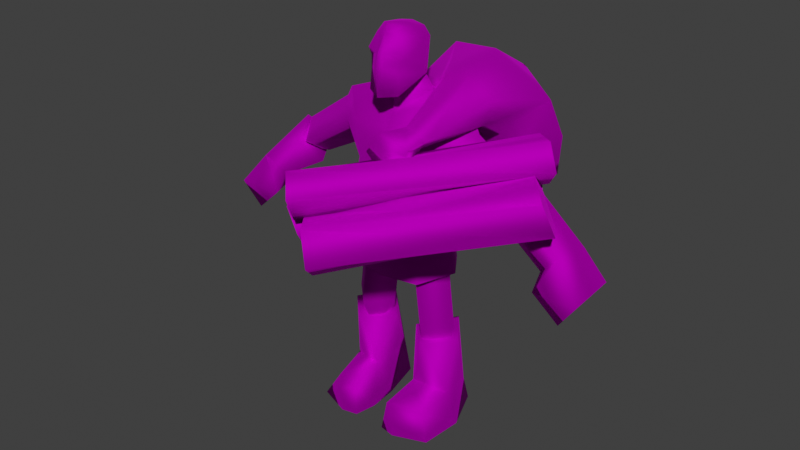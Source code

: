 # Source: wk_worker-Blender_01.blend  (saved by Blender 3.3.6; exported with 4.5.12 LTS)
import bpy
from mathutils import Matrix  # noqa: F401  (used for matrix-valued properties, if any)

bpy.ops.wm.read_factory_settings(use_empty=True)
scene = bpy.context.scene
scene.name = 'Scene'

# ---- images (referenced by path relative to the original .blend; pixels are not part of the script)
import os
ASSET_DIR = os.environ.get("B2B_ASSET_DIR", "")  # directory of the original .blend (textures are referenced by path, not embedded)
HERE = os.path.dirname(os.path.abspath(__file__))  # packed textures are extracted next to this script under _unpacked/

def load_image(name, relpath, width, height, colorspace="sRGB"):
    """Load a texture the original file referenced (path relative to the .blend, or extracted next to this script)."""
    p = next((c for c in (os.path.join(HERE, relpath), os.path.join(ASSET_DIR, relpath)) if relpath and os.path.exists(c)), "")
    if p:
        img = bpy.data.images.load(p, check_existing=True)
        img.name = name
    else:  # same state as the original file: an image datablock whose file is absent (Cycles renders it pink)
        img = bpy.data.images.new(name, width, height)
        img.source = "FILE"
        img.filepath = "//" + (relpath or name)
    img.colorspace_settings.name = colorspace
    return img
img_wk_standardunits_generic_tga = load_image('WK_StandardUnits_generic.tga', 'Toon_RTS/models/textures/WK_StandardUnits_generic.tga', 1024, 1024, 'sRGB')

# ---- materials (node trees are filled in below, after node groups)
mat_wk_standardunits_blue = bpy.data.materials.new('WK_StandardUnits_Blue')
mat_wk_standardunits_blue.use_transparent_shadow = False
mat_wk_standardunits_blue.diffuse_color = (0.5882, 0.5882, 0.5882, 1.0)
mat_wk_standardunits_blue.roughness = 0.8586
mat_wk_standardunits_blue.specular_intensity = 0.0
mat_wk_standardunits_blue.metallic = 1.0

# ---- material node trees
mat_wk_standardunits_blue.use_nodes = True; mat_wk_standardunits_blue.node_tree.nodes.clear()
_N = mat_wk_standardunits_blue.node_tree.nodes; _L = mat_wk_standardunits_blue.node_tree.links
n0 = _N.new('ShaderNodeBsdfPrincipled'); n0.name = 'Principled BSDF'; n0.location = (10, 300)
n0.distribution = 'GGX'
n0.subsurface_method = 'RANDOM_WALK_SKIN'
n0.inputs[1].default_value = 1.0
n0.inputs[2].default_value = 0.8586
n0.inputs[3].default_value = 1.45
n0.inputs[13].default_value = 0.0
n0.inputs[27].default_value = (0.0, 0.0, 0.0, 1.0)
n0.inputs[28].default_value = 0.5
n1 = _N.new('ShaderNodeOutputMaterial'); n1.name = 'Material Output'; n1.location = (300, 300)
n2 = _N.new('ShaderNodeNormalMap'); n2.name = 'Normal Map'; n2.location = (-300, -300)
n2.label = 'Normal/Map'
n3 = _N.new('ShaderNodeTexImage'); n3.name = 'Image Texture'; n3.location = (-300, 600)
n3.image = img_wk_standardunits_generic_tga
_L.new(n0.outputs[0], n1.inputs[0])
_L.new(n2.outputs[0], n0.inputs[5])
_L.new(n3.outputs[0], n0.inputs[0])
n1.is_active_output = True

# ---- world
world_world = bpy.data.worlds.new('World'); scene.world = world_world
world_world.use_nodes = True; world_world.node_tree.nodes.clear()
_N = world_world.node_tree.nodes; _L = world_world.node_tree.links
n0 = _N.new('ShaderNodeOutputWorld'); n0.name = 'World Output'; n0.location = (300, 300)
n1 = _N.new('ShaderNodeBackground'); n1.name = 'Background'; n1.location = (10, 300)
n1.inputs[0].default_value = (0.05088, 0.05088, 0.05088, 1.0)
_L.new(n1.outputs[0], n0.inputs[0])
n0.is_active_output = True
world_world.color = (0.05088, 0.05088, 0.05088)
world_world.use_sun_shadow = False
world_world.sun_shadow_jitter_overblur = 0.0

# ---- meshes
me_mesh = bpy.data.meshes.new('Mesh')
me_mesh.from_pydata([(-0.1271, 0.5972, -0.1631), (-0.1904, 1.149, -0.1561), (-0.1434, 0.593, 0.08986), (-0.1346, 0.8656, 0.098), (-0.1662, 1.12, 0.04688), (-0.1134, 0.7663, -0.1456), (-0.1292, 0.7659, 0.09502), (-0.1139, 0.9987, -0.165), (-0.1249, 0.9995, 0.07563), (-0.213, 0.6092, -0.03917), (-0.2683, 1.188, -0.05039), (-0.1721, 0.8641, -0.02961), (-0.1712, 1.022, -0.05038), (-0.1583, 1.229, -0.06328), (-0.2872, 1.15, -0.05038), (-0.2149, 1.099, 0.03445), (-0.1786, 0.7704, -0.03316), (-0.08565, 0.8661, -0.1143), (-0.08378, 1.256, -0.06352), (-0.05767, 1.316, -0.03923), (-0.1342, 0.4098, 0.05943), (-0.05424, 0.4071, -0.02988), (-0.2208, 0.4101, -0.02804), (-0.1319, 0.4103, -0.1307), (-0.1095, 0.6265, 0.05331), (-0.02915, 0.613, -0.02952), (-0.1928, 0.6384, -0.02759), (-0.1076, 0.6239, -0.1371), (-0.119, 0.2815, 0.01811), (-0.2011, 0.2815, -0.028), (-0.1179, 0.2829, -0.09953), (-0.06152, 0.001734, 0.1881), (-0.2584, 0.001734, -0.007222), (-0.05425, 0.001734, -0.00538), (-0.1918, 0.001734, -0.1699), (-0.0945, 0.001734, -0.1724), (-0.1984, 0.0901, 0.1262), (-0.07868, 0.1155, 0.1782), (-0.2116, 0.1232, -0.002142), (-0.08745, 0.1463, 0.03718), (-0.2059, 0.1248, -0.1177), (-0.09961, 0.1408, -0.1458), (-0.1482, 0.3398, 0.0678), (-0.04691, 0.3388, -0.0285), (-0.1514, 0.3566, -0.151), (-0.2411, 0.3524, -0.02606), (-0.7658, 0.7482, -0.1055), (-0.685, 0.6681, -0.1211), (-0.6762, 0.8433, -0.106), (-0.6183, 0.795, -0.1093), (-0.5159, 1.01, -0.07713), (-0.4665, 0.9289, -0.1545), (-0.7522, 0.7158, 0.05504), (-0.682, 0.6185, 0.03593), (-0.6536, 0.8395, 0.02229), (-0.5822, 0.7677, 0.0008205), (-0.4647, 0.9483, 0.02994), (-0.4079, 0.864, -0.03589), (-0.5816, 0.7083, 0.0433), (-0.4387, 0.9539, 0.01414), (-0.4814, 1.014, -0.05843), (-0.4447, 0.9579, -0.1365), (-0.3955, 0.9046, -0.05843), (-0.548, 0.8829, -0.06281), (-0.2031, 1.084, -0.1434), (3.932e-06, 0.5972, -0.1912), (-0.1219, 0.001734, 0.2011), (-0.04528, 0.001734, 0.1052), (-0.245, 0.001734, 0.1546), (4.136e-05, 0.9839, 0.1239), (0.0004533, 1.185, 0.04323), (0.006118, 1.329, -0.08526), (8.887e-05, 1.016, -0.2005), (0.001787, 1.303, 0.03178), (0.1346, 0.8656, 0.098), (1.587e-05, 0.8647, 0.1469), (0.1251, 0.9995, 0.07561), (0.191, 1.149, -0.1561), (0.161, 1.229, -0.06331), (0.0006014, 1.19, -0.1934), (0.1134, 0.7663, -0.1456), (0.1786, 0.7704, -0.03316), (0.1722, 0.8641, -0.02961), (0.08569, 0.8661, -0.1143), (0.1292, 0.7659, 0.09502), (7.785e-06, 0.7471, 0.1303), (0.0001892, 1.124, 0.07399), (0.1665, 1.12, 0.04677), (0.269, 1.189, -0.05042), (0.1713, 1.022, -0.05039), (0.2876, 1.15, -0.0504), (0.2151, 1.099, 0.0344), (0.2034, 1.084, -0.1434), (0.1141, 0.9987, -0.165), (0.08878, 1.256, -0.06333), (0.001809, 1.251, -0.1286), (0.1271, 0.5972, -0.1631), (0.213, 0.6092, -0.03917), (0.1434, 0.593, 0.08986), (2.554e-05, 0.867, -0.1494), (3.237e-06, 0.5881, 0.1085), (0.07101, 1.317, -0.03915), (0.1342, 0.4098, 0.05943), (0.05424, 0.4071, -0.02988), (0.02916, 0.613, -0.02952), (0.1096, 0.6265, 0.05331), (0.132, 0.4103, -0.1307), (0.1076, 0.6239, -0.1371), (0.2208, 0.4101, -0.02804), (0.1928, 0.6384, -0.02759), (0.2011, 0.2815, -0.028), (0.119, 0.2815, 0.01811), (0.1179, 0.2829, -0.09953), (0.2584, 0.001734, -0.007222), (0.05425, 0.001734, -0.00538), (0.04528, 0.001734, 0.1052), (0.245, 0.001734, 0.1546), (0.1918, 0.001734, -0.1699), (0.0945, 0.001734, -0.1724), (0.1984, 0.0901, 0.1262), (0.07868, 0.1155, 0.1782), (0.08745, 0.1463, 0.03718), (0.2116, 0.1232, -0.002142), (0.1482, 0.3398, 0.0678), (0.04691, 0.3388, -0.0285), (0.2411, 0.3524, -0.02606), (0.1219, 0.001734, 0.2011), (0.09961, 0.1408, -0.1458), (0.2059, 0.1248, -0.1177), (0.1514, 0.3566, -0.151), (0.7658, 0.7482, -0.1055), (0.6762, 0.8433, -0.106), (0.6183, 0.795, -0.1093), (0.685, 0.6681, -0.1211), (0.5159, 1.01, -0.07713), (0.4665, 0.9289, -0.1545), (0.5816, 0.7083, 0.0433), (0.5822, 0.7677, 0.0008201), (0.6536, 0.8395, 0.02229), (0.4079, 0.864, -0.03589), (0.4647, 0.9483, 0.02993), (0.682, 0.6185, 0.03593), (0.7522, 0.7158, 0.05504), (0.4815, 1.014, -0.05843), (0.4388, 0.9539, 0.01414), (0.4448, 0.9579, -0.1365), (0.3955, 0.9046, -0.05843), (0.548, 0.8829, -0.06281), (1.171e-05, 0.7675, -0.1807), (0.06152, 0.001734, 0.1881), (-0.02463, 1.03, 0.5323), (-0.03891, 0.9418, 0.4875), (-0.09618, 0.9569, 0.407), (-0.1173, 1.054, 0.402), (-0.07307, 1.099, 0.4795), (0.6159, 1.122, -0.002708), (0.5611, 1.054, -0.05298), (0.4874, 1.102, -0.1014), (0.4966, 1.2, -0.08106), (0.5761, 1.212, -0.02006), (0.4583, 1.069, -0.1534), (0.444, 0.9756, -0.1861), (0.4955, 0.9137, -0.1269), (0.5417, 0.9687, -0.05764), (0.5187, 1.064, -0.07399), (-0.1798, 0.911, 0.3692), (-0.1503, 0.8169, 0.3492), (-0.07109, 0.7952, 0.407), (-0.05166, 0.8758, 0.4627), (-0.1188, 0.9473, 0.4393), (0.02783, 0.76, 0.4805), (-0.04244, 0.83, 0.4049), (-0.03321, 0.9486, 0.4425), (0.04277, 0.9519, 0.5414), (0.08049, 0.8353, 0.5649), (0.6167, 0.9256, -0.01773), (0.5447, 1.023, -0.04753), (0.5638, 1.112, 0.03736), (0.6475, 1.07, 0.1196), (0.6802, 0.9548, 0.08558), (0.3866, 1.217, -0.3132), (0.1309, 0.7452, -0.3223), (0.33, 1.282, -0.06006), (0.1416, 1.325, -0.06653), (0.2209, 1.168, 0.1452), (0.151, 1.205, 0.1579), (0.2283, 1.171, 0.252), (0.1397, 1.217, 0.2698), (-0.07774, 1.038, -0.4896), (0.2723, 1.103, -0.1887), (-0.02072, 1.122, -0.1783), (0.1149, 0.8, -0.2173), (0.296, 1.178, -0.06574), (0.1013, 1.281, -0.07692), (0.1904, 1.133, 0.131), (0.1343, 1.162, 0.1422), (0.2132, 1.077, 0.2355), (0.0743, 1.135, 0.2645), (0.2247, 0.8717, -0.2089), (0.002369, 0.9561, -0.1838), (-0.06941, 1.238, -0.2045), (-0.1234, 0.9155, -0.2932), (0.2263, 1.334, -0.0653), (0.1591, 1.35, -0.3075), (0.1627, 1.057, -0.5492), (-0.1369, 1.103, -0.2628), (0.1611, 1.243, -0.4912), (0.0009738, 0.838, -0.4896), (0.1521, 0.8555, -0.5305), (0.3513, 0.8879, -0.4473), (0.3929, 1.061, -0.3957), (-0.04174, 1.322, -0.3532), (0.1343, 1.058, 0.2516), (-0.05897, 1.265, 0.0902), (-0.04705, 1.457, 0.06725), (-0.07973, 1.442, -0.04761), (-0.06699, 1.379, 0.07209), (-0.01506, 1.359, 0.1167), (-0.06801, 1.406, 0.08536), (-0.01199, 1.402, 0.1075), (-0.05865, 1.335, 0.08207), (-0.0757, 1.318, -0.03875), (0.0009633, 1.411, 0.1174), (-0.04251, 1.484, 0.03598), (-0.0511, 1.47, -0.05252), (0.001114, 1.259, 0.02494), (0.0009545, 1.36, 0.1288), (0.0009737, 1.478, -0.05569), (0.000972, 1.466, 0.08368), (0.04446, 1.484, 0.03598), (0.05304, 1.47, -0.05252), (0.08166, 1.442, -0.0476), (0.04899, 1.457, 0.06725), (0.06993, 1.406, 0.08536), (0.01391, 1.402, 0.1075), (0.0009458, 1.31, -0.1177), (0.0009615, 1.411, -0.1053), (0.0689, 1.379, 0.07209), (0.0612, 1.265, 0.0902), (0.07759, 1.318, -0.03875), (0.06055, 1.335, 0.08207), (0.01697, 1.359, 0.1167), (0.0009755, 1.494, 0.07089), (0.001108, 1.257, 0.1242)], [], [(3, 75, 69), (69, 8, 3), (1, 13, 79), (5, 16, 11), (11, 17, 5), (3, 6, 85), (85, 75, 3), (1, 79, 72), (86, 4, 8), (8, 69, 86), (10, 4, 13), (11, 16, 6), (6, 3, 11), (3, 8, 12), (12, 11, 3), (13, 4, 86), (4, 10, 14), (14, 15, 4), (15, 8, 4), (15, 12, 8), (14, 10, 1), (1, 64, 14), (64, 7, 12), (13, 18, 95), (95, 79, 13), (1, 10, 13), (7, 64, 1), (7, 17, 11), (11, 12, 7), (5, 0, 9), (9, 16, 5), (9, 2, 6), (6, 16, 9), (85, 6, 2), (70, 18, 13), (13, 86, 70), (7, 72, 99), (99, 17, 7), (2, 100, 85), (19, 71, 95), (95, 18, 19), (20, 21, 25), (25, 24, 20), (21, 23, 27), (27, 25, 21), (23, 22, 26), (26, 27, 23), (22, 20, 24), (24, 26, 22), (20, 22, 29), (29, 28, 20), (22, 23, 30), (30, 29, 22), (21, 20, 28), (30, 23, 21), (21, 28, 30), (32, 33, 67), (67, 68, 32), (32, 34, 35), (35, 33, 32), (36, 37, 39), (39, 38, 36), (42, 43, 45), (68, 66, 37), (37, 36, 68), (67, 33, 39), (39, 37, 67), (33, 35, 41), (41, 39, 33), (35, 34, 40), (40, 41, 35), (32, 38, 40), (32, 68, 36), (36, 38, 32), (39, 43, 42), (41, 44, 43), (40, 45, 44), (38, 42, 45), (44, 41, 40), (45, 40, 38), (42, 38, 39), (43, 39, 41), (43, 44, 45), (46, 48, 49), (49, 47, 46), (48, 50, 51), (58, 55, 54), (55, 57, 56), (46, 47, 53), (53, 52, 46), (49, 55, 58), (49, 51, 57), (51, 50, 56), (56, 57, 51), (50, 54, 56), (48, 46, 52), (52, 54, 48), (52, 53, 58), (58, 53, 47), (47, 49, 58), (56, 54, 55), (57, 55, 49), (51, 49, 48), (50, 48, 54), (58, 54, 52), (15, 14, 60), (60, 59, 15), (14, 64, 61), (61, 60, 14), (64, 12, 62), (62, 61, 64), (12, 15, 59), (59, 62, 12), (59, 60, 63), (60, 61, 63), (61, 62, 63), (62, 59, 63), (2, 0, 65), (65, 100, 2), (0, 5, 148), (148, 65, 0), (73, 19, 18), (18, 70, 73), (148, 5, 17), (17, 99, 148), (2, 9, 0), (40, 34, 32), (66, 31, 37), (37, 31, 67), (67, 31, 66), (66, 68, 67), (72, 7, 1), (74, 76, 69), (69, 75, 74), (77, 79, 78), (80, 83, 82), (82, 81, 80), (74, 75, 85), (85, 84, 74), (77, 72, 79), (86, 69, 76), (76, 87, 86), (88, 78, 87), (82, 74, 84), (84, 81, 82), (74, 82, 89), (89, 76, 74), (78, 86, 87), (87, 91, 90), (90, 88, 87), (91, 87, 76), (91, 76, 89), (90, 92, 77), (77, 88, 90), (92, 89, 93), (78, 79, 95), (95, 94, 78), (77, 78, 88), (93, 77, 92), (93, 89, 82), (82, 83, 93), (80, 81, 97), (97, 96, 80), (97, 81, 84), (84, 98, 97), (85, 98, 84), (70, 86, 78), (78, 94, 70), (93, 83, 99), (99, 72, 93), (98, 85, 100), (101, 94, 95), (95, 71, 101), (102, 105, 104), (104, 103, 102), (103, 104, 107), (107, 106, 103), (106, 107, 109), (109, 108, 106), (108, 109, 105), (105, 102, 108), (102, 111, 110), (110, 108, 102), (108, 110, 112), (112, 106, 108), (103, 111, 102), (112, 103, 106), (103, 112, 111), (113, 116, 115), (115, 114, 113), (113, 114, 118), (118, 117, 113), (119, 122, 121), (121, 120, 119), (123, 125, 124), (116, 119, 120), (120, 126, 116), (115, 120, 121), (121, 114, 115), (114, 121, 127), (127, 118, 114), (118, 127, 128), (128, 117, 118), (113, 128, 122), (113, 122, 119), (119, 116, 113), (121, 123, 124), (127, 124, 129), (128, 129, 125), (122, 125, 123), (129, 128, 127), (125, 122, 128), (123, 121, 122), (124, 127, 121), (124, 125, 129), (130, 133, 132), (132, 131, 130), (131, 135, 134), (136, 138, 137), (137, 140, 139), (130, 142, 141), (141, 133, 130), (132, 136, 137), (132, 139, 135), (135, 139, 140), (140, 134, 135), (134, 140, 138), (131, 138, 142), (142, 130, 131), (142, 136, 141), (136, 132, 133), (133, 141, 136), (140, 137, 138), (139, 132, 137), (135, 131, 132), (134, 138, 131), (136, 142, 138), (91, 144, 143), (143, 90, 91), (90, 143, 145), (145, 92, 90), (92, 145, 146), (146, 89, 92), (89, 146, 144), (144, 91, 89), (144, 147, 143), (143, 147, 145), (145, 147, 146), (146, 147, 144), (98, 100, 65), (65, 96, 98), (96, 65, 148), (148, 80, 96), (73, 70, 94), (94, 101, 73), (148, 99, 83), (83, 80, 148), (98, 96, 97), (128, 113, 117), (126, 120, 149), (120, 115, 149), (115, 116, 126), (126, 149, 115), (72, 77, 93), (152, 151, 150), (153, 152, 150), (154, 153, 150), (150, 151, 156), (156, 155, 150), (151, 152, 157), (157, 156, 151), (152, 153, 158), (158, 157, 152), (153, 154, 159), (159, 158, 153), (154, 150, 155), (155, 159, 154), (156, 157, 158), (155, 156, 158), (159, 155, 158), (162, 161, 160), (163, 162, 160), (164, 163, 160), (160, 161, 166), (166, 165, 160), (161, 162, 167), (167, 166, 161), (162, 163, 168), (168, 167, 162), (163, 164, 169), (169, 168, 163), (164, 160, 165), (165, 169, 164), (166, 167, 168), (165, 166, 168), (169, 165, 168), (172, 171, 170), (173, 172, 170), (174, 173, 170), (170, 171, 176), (176, 175, 170), (171, 172, 177), (177, 176, 171), (172, 173, 178), (178, 177, 172), (173, 174, 179), (179, 178, 173), (174, 170, 175), (175, 179, 174), (176, 177, 178), (175, 176, 178), (179, 175, 178), (204, 209, 208), (203, 202, 182), (202, 185, 184), (184, 182, 202), (186, 184, 185), (185, 187, 186), (180, 206, 203), (191, 198, 199), (190, 189, 192), (192, 193, 190), (193, 192, 194), (194, 195, 193), (194, 212, 195), (198, 189, 190), (190, 199, 198), (207, 201, 188), (181, 198, 191), (180, 192, 189), (183, 211, 193), (192, 182, 184), (184, 194, 192), (195, 185, 183), (183, 193, 195), (194, 184, 186), (186, 196, 194), (187, 212, 196), (196, 186, 187), (197, 187, 185), (185, 195, 197), (180, 189, 198), (198, 210, 180), (188, 201, 205), (193, 200, 190), (199, 205, 201), (201, 191, 199), (185, 202, 183), (183, 202, 203), (203, 211, 183), (203, 206, 211), (204, 207, 188), (188, 205, 211), (205, 190, 200), (188, 206, 204), (206, 180, 210), (201, 207, 181), (207, 208, 181), (208, 209, 181), (204, 210, 209), (210, 198, 209), (206, 210, 204), (206, 188, 211), (190, 205, 199), (207, 204, 208), (198, 181, 209), (191, 201, 181), (211, 205, 200), (193, 211, 200), (203, 182, 180), (192, 180, 182), (195, 212, 197), (212, 194, 196), (212, 187, 197), (223, 224, 215), (214, 218, 219), (235, 215, 236), (215, 224, 236), (216, 218, 215), (213, 221, 225), (221, 220, 216), (215, 221, 216), (218, 214, 215), (217, 219, 216), (216, 220, 217), (217, 220, 213), (219, 218, 216), (227, 223, 242), (228, 214, 219), (219, 222, 228), (221, 213, 220), (215, 214, 223), (223, 214, 228), (228, 242, 223), (235, 221, 215), (223, 227, 224), (224, 227, 236), (222, 219, 217), (217, 226, 222), (217, 213, 243), (243, 226, 217), (243, 213, 225), (221, 235, 225), (229, 231, 230), (232, 234, 233), (235, 236, 231), (231, 236, 230), (237, 231, 233), (238, 225, 239), (239, 237, 240), (231, 237, 239), (233, 231, 232), (241, 240, 237), (237, 234, 241), (241, 238, 240), (234, 237, 233), (227, 242, 229), (228, 222, 234), (234, 232, 228), (239, 240, 238), (231, 229, 232), (229, 242, 228), (228, 232, 229), (235, 231, 239), (229, 230, 227), (230, 236, 227), (222, 226, 241), (241, 234, 222), (241, 226, 243), (243, 238, 241), (243, 225, 238), (239, 225, 235)])
me_mesh.polygons.foreach_set('use_smooth', [True] * 432)
_k = set([(0, 9), (0, 65), (2, 9), (2, 100), (65, 96), (96, 97), (97, 98), (98, 100), (150, 151), (150, 154), (151, 152), (152, 153), (153, 154), (155, 156), (155, 159), (156, 157), (157, 158), (158, 159), (160, 161), (160, 164), (161, 162), (162, 163), (163, 164), (165, 166), (165, 169), (166, 167), (167, 168), (168, 169), (170, 171), (170, 174), (171, 172), (172, 173), (173, 174), (175, 176), (175, 179), (176, 177), (177, 178), (178, 179), (221, 225), (221, 235), (225, 235), (225, 239), (235, 239)])
me_mesh.attributes.new('sharp_edge', 'BOOLEAN', 'EDGE').data.foreach_set('value', [ (min(e.vertices), max(e.vertices)) in _k for e in me_mesh.edges])
_uv = me_mesh.uv_layers.new(name='UVChannel_1')
_uv.uv.foreach_set('vector', [0.8836, 0.752, 0.9106, 0.7518, 0.9106, 0.7815, 0.9106, 0.7815, 0.8792, 0.7854, 0.8836, 0.752, 0.9714, 0.8208, 0.9609, 0.8483, 0.9146, 0.8319, 0.9431, 0.725, 0.9695, 0.7264, 0.9688, 0.7489, 0.9688, 0.7489, 0.9405, 0.7498, 0.9431, 0.725, 0.8836, 0.752, 0.8821, 0.7271, 0.9106, 0.7242, 0.9106, 0.7242, 0.9106, 0.7518, 0.8836, 0.752, 0.9714, 0.8208, 0.9146, 0.8319, 0.9146, 0.7874, 0.9106, 0.8221, 0.8656, 0.8178, 0.8792, 0.7854, 0.8792, 0.7854, 0.9106, 0.7815, 0.9106, 0.8221, 0.8295, 0.8334, 0.8656, 0.8178, 0.8644, 0.8505, 0.8427, 0.7529, 0.8437, 0.7281, 0.8821, 0.7271, 0.8821, 0.7271, 0.8836, 0.752, 0.8427, 0.7529, 0.8836, 0.752, 0.8792, 0.7854, 0.8435, 0.782, 0.8435, 0.782, 0.8427, 0.7529, 0.8836, 0.752, 0.8644, 0.8505, 0.8656, 0.8178, 0.9106, 0.8221, 0.8656, 0.8178, 0.8295, 0.8334, 0.8292, 0.8228, 0.8292, 0.8228, 0.8533, 0.8056, 0.8656, 0.8178, 0.8533, 0.8056, 0.8792, 0.7854, 0.8656, 0.8178, 0.8533, 0.8056, 0.8435, 0.782, 0.8792, 0.7854, 0.9961, 0.8205, 0.9957, 0.8311, 0.9714, 0.8208, 0.9714, 0.8208, 0.9759, 0.8014, 0.9961, 0.8205, 0.9759, 0.8014, 0.946, 0.7831, 0.9813, 0.7811, 0.9609, 0.8483, 0.943, 0.8504, 0.9146, 0.8476, 0.9146, 0.8476, 0.9146, 0.8319, 0.9609, 0.8483, 0.9714, 0.8208, 0.9957, 0.8311, 0.9609, 0.8483, 0.946, 0.7831, 0.9759, 0.8014, 0.9714, 0.8208, 0.946, 0.7831, 0.9405, 0.7498, 0.9688, 0.7489, 0.9688, 0.7489, 0.9813, 0.7811, 0.946, 0.7831, 0.9431, 0.725, 0.9466, 0.6828, 0.9736, 0.6869, 0.9736, 0.6869, 0.9695, 0.7264, 0.9431, 0.725, 0.8383, 0.6865, 0.8746, 0.6828, 0.8821, 0.7271, 0.8821, 0.7271, 0.8437, 0.7281, 0.8383, 0.6865, 0.9106, 0.7242, 0.8821, 0.7271, 0.8746, 0.6828, 0.9106, 0.8316, 0.8823, 0.8526, 0.8644, 0.8505, 0.8644, 0.8505, 0.9106, 0.8221, 0.9106, 0.8316, 0.946, 0.7831, 0.9146, 0.7874, 0.9146, 0.7501, 0.9146, 0.7501, 0.9405, 0.7498, 0.946, 0.7831, 0.8746, 0.6828, 0.9106, 0.6828, 0.9106, 0.7242, 0.937, 0.8633, 0.9146, 0.8658, 0.9146, 0.8476, 0.9146, 0.8476, 0.943, 0.8504, 0.937, 0.8633, 0.06657, 0.8512, 0.08624, 0.8512, 0.08798, 0.8932, 0.08798, 0.8932, 0.0716, 0.896, 0.06657, 0.8512, 0.008245, 0.8518, 0.02566, 0.8519, 0.0225, 0.8961, 0.0225, 0.8961, 0.006505, 0.8938, 0.008245, 0.8518, 0.02566, 0.8519, 0.04724, 0.8515, 0.04688, 0.8986, 0.04688, 0.8986, 0.0225, 0.8961, 0.02566, 0.8519, 0.04724, 0.8515, 0.06657, 0.8512, 0.0716, 0.896, 0.0716, 0.896, 0.04688, 0.8986, 0.04724, 0.8515, 0.06657, 0.8512, 0.04724, 0.8515, 0.04724, 0.825, 0.04724, 0.825, 0.06732, 0.825, 0.06657, 0.8512, 0.04724, 0.8515, 0.02566, 0.8519, 0.02406, 0.8259, 0.02406, 0.8259, 0.04724, 0.825, 0.04724, 0.8515, 0.08624, 0.8512, 0.06657, 0.8512, 0.06732, 0.825, 0.02406, 0.8259, 0.02566, 0.8519, 0.008245, 0.8518, 0.08624, 0.8512, 0.06732, 0.825, 0.08561, 0.8248, 0.006718, 0.6923, 0.03167, 0.6939, 0.03179, 0.7011, 0.03179, 0.7011, 0.007345, 0.7051, 0.006718, 0.6923, 0.006718, 0.6923, 0.0138, 0.6782, 0.02813, 0.6792, 0.02813, 0.6792, 0.03167, 0.6939, 0.006718, 0.6923, 0.5718, 0.7073, 0.5972, 0.7109, 0.6036, 0.7452, 0.6036, 0.7452, 0.5679, 0.7447, 0.5718, 0.7073, 0.01642, 0.7571, 0.03864, 0.7399, 0.00039, 0.7384, 0.5587, 0.691, 0.595, 0.688, 0.5972, 0.7109, 0.5972, 0.7109, 0.5718, 0.7073, 0.5587, 0.691, 0.621, 0.7036, 0.6257, 0.7184, 0.6036, 0.7452, 0.6036, 0.7452, 0.5972, 0.7109, 0.621, 0.7036, 0.6257, 0.7184, 0.6414, 0.7358, 0.6289, 0.7511, 0.6289, 0.7511, 0.6036, 0.7452, 0.6257, 0.7184, 0.5204, 0.7363, 0.535, 0.7341, 0.5464, 0.7488, 0.5464, 0.7488, 0.5181, 0.7532, 0.5204, 0.7363, 0.5499, 0.718, 0.5679, 0.7447, 0.5464, 0.7488, 0.5499, 0.718, 0.5587, 0.691, 0.5718, 0.7073, 0.5718, 0.7073, 0.5679, 0.7447, 0.5499, 0.718, 0.6036, 0.7452, 0.6246, 0.7883, 0.5871, 0.7901, 0.5181, 0.7532, 0.5361, 0.7934, 0.5129, 0.7921, 0.5464, 0.7488, 0.5608, 0.7896, 0.5361, 0.7934, 0.5679, 0.7447, 0.5871, 0.7901, 0.5608, 0.7896, 0.5361, 0.7934, 0.5181, 0.7532, 0.5464, 0.7488, 0.5608, 0.7896, 0.5464, 0.7488, 0.5679, 0.7447, 0.5871, 0.7901, 0.5679, 0.7447, 0.6036, 0.7452, 0.6246, 0.7883, 0.6036, 0.7452, 0.6289, 0.7511, 0.03864, 0.7399, 0.01694, 0.7152, 0.00039, 0.7384, 0.5882, 0.8707, 0.5882, 0.9086, 0.5586, 0.9083, 0.5586, 0.9083, 0.5527, 0.8738, 0.5882, 0.8707, 0.5882, 0.9086, 0.5881, 0.9598, 0.5521, 0.9597, 0.66, 0.8967, 0.6629, 0.9056, 0.6245, 0.9085, 0.6629, 0.9056, 0.6614, 0.9611, 0.6245, 0.9596, 0.5882, 0.8707, 0.5884, 0.8494, 0.6239, 0.8489, 0.6239, 0.8489, 0.6244, 0.8704, 0.5882, 0.8707, 0.6921, 0.9079, 0.6629, 0.9056, 0.66, 0.8967, 0.6921, 0.9079, 0.6925, 0.9596, 0.6614, 0.9611, 0.5889, 0.9956, 0.5881, 0.9598, 0.6245, 0.9596, 0.6245, 0.9596, 0.6249, 0.9956, 0.5889, 0.9956, 0.5881, 0.9598, 0.6245, 0.9085, 0.6245, 0.9596, 0.5882, 0.9086, 0.5882, 0.8707, 0.6244, 0.8704, 0.6244, 0.8704, 0.6245, 0.9085, 0.5882, 0.9086, 0.6244, 0.8704, 0.6612, 0.8698, 0.66, 0.8967, 0.66, 0.8967, 0.6612, 0.8698, 0.6922, 0.8747, 0.6922, 0.8747, 0.6921, 0.9079, 0.66, 0.8967, 0.6245, 0.9596, 0.6245, 0.9085, 0.6629, 0.9056, 0.6614, 0.9611, 0.6629, 0.9056, 0.6921, 0.9079, 0.5521, 0.9597, 0.5586, 0.9083, 0.5882, 0.9086, 0.5881, 0.9598, 0.5882, 0.9086, 0.6245, 0.9085, 0.66, 0.8967, 0.6245, 0.9085, 0.6244, 0.8704, 0.8456, 0.9785, 0.8325, 0.9561, 0.7903, 0.955, 0.7903, 0.955, 0.792, 0.9764, 0.8456, 0.9785, 0.8325, 0.9561, 0.8428, 0.9335, 0.7908, 0.9336, 0.7908, 0.9336, 0.7903, 0.955, 0.8325, 0.9561, 0.8428, 0.9335, 0.8458, 0.9054, 0.7912, 0.906, 0.7912, 0.906, 0.7908, 0.9336, 0.8428, 0.9335, 0.8402, 0.9981, 0.8456, 0.9785, 0.792, 0.9764, 0.792, 0.9764, 0.7913, 0.9974, 0.8402, 0.9981, 0.792, 0.9764, 0.7903, 0.955, 0.7627, 0.9539, 0.7903, 0.955, 0.7908, 0.9336, 0.7627, 0.9539, 0.7908, 0.9336, 0.7912, 0.906, 0.7627, 0.9539, 0.7913, 0.9974, 0.792, 0.9764, 0.7627, 0.9539, 0.5657, 0.8085, 0.5579, 0.8589, 0.532, 0.8623, 0.532, 0.8623, 0.5369, 0.806, 0.5657, 0.8085, 0.9466, 0.6828, 0.9431, 0.725, 0.9146, 0.7253, 0.9146, 0.7253, 0.9146, 0.6828, 0.9466, 0.6828, 0.9106, 0.8612, 0.8883, 0.8655, 0.8823, 0.8526, 0.8823, 0.8526, 0.9106, 0.8316, 0.9106, 0.8612, 0.9146, 0.7253, 0.9431, 0.725, 0.9405, 0.7498, 0.9405, 0.7498, 0.9146, 0.7501, 0.9146, 0.7253, 0.5657, 0.8085, 0.5817, 0.836, 0.5579, 0.8589, 0.5464, 0.7488, 0.535, 0.7341, 0.5499, 0.718, 0.595, 0.688, 0.612, 0.689, 0.5972, 0.7109, 0.5972, 0.7109, 0.612, 0.689, 0.621, 0.7036, 0.03179, 0.7011, 0.03195, 0.7106, 0.02359, 0.7087, 0.02359, 0.7087, 0.007345, 0.7051, 0.03179, 0.7011, 0.9146, 0.7874, 0.946, 0.7831, 0.9714, 0.8208, 0.8836, 0.752, 0.8792, 0.7854, 0.9106, 0.7815, 0.9106, 0.7815, 0.9106, 0.7518, 0.8836, 0.752, 0.9714, 0.8208, 0.9146, 0.8319, 0.9609, 0.8483, 0.9431, 0.725, 0.9405, 0.7498, 0.9688, 0.7489, 0.9688, 0.7489, 0.9695, 0.7264, 0.9431, 0.725, 0.8836, 0.752, 0.9106, 0.7518, 0.9106, 0.7242, 0.9106, 0.7242, 0.8821, 0.7271, 0.8836, 0.752, 0.9714, 0.8208, 0.9146, 0.7874, 0.9146, 0.8319, 0.9106, 0.8221, 0.9106, 0.7815, 0.8792, 0.7854, 0.8792, 0.7854, 0.8656, 0.8178, 0.9106, 0.8221, 0.8295, 0.8334, 0.8644, 0.8505, 0.8656, 0.8178, 0.8427, 0.7529, 0.8836, 0.752, 0.8821, 0.7271, 0.8821, 0.7271, 0.8437, 0.7281, 0.8427, 0.7529, 0.8836, 0.752, 0.8427, 0.7529, 0.8435, 0.782, 0.8435, 0.782, 0.8792, 0.7854, 0.8836, 0.752, 0.8644, 0.8505, 0.9106, 0.8221, 0.8656, 0.8178, 0.8656, 0.8178, 0.8533, 0.8056, 0.8292, 0.8228, 0.8292, 0.8228, 0.8295, 0.8334, 0.8656, 0.8178, 0.8533, 0.8056, 0.8656, 0.8178, 0.8792, 0.7854, 0.8533, 0.8056, 0.8792, 0.7854, 0.8435, 0.782, 0.9961, 0.8205, 0.9759, 0.8014, 0.9714, 0.8208, 0.9714, 0.8208, 0.9957, 0.8311, 0.9961, 0.8205, 0.9759, 0.8014, 0.9813, 0.7811, 0.946, 0.7831, 0.9609, 0.8483, 0.9146, 0.8319, 0.9146, 0.8476, 0.9146, 0.8476, 0.943, 0.8504, 0.9609, 0.8483, 0.9714, 0.8208, 0.9609, 0.8483, 0.9957, 0.8311, 0.946, 0.7831, 0.9714, 0.8208, 0.9759, 0.8014, 0.946, 0.7831, 0.9813, 0.7811, 0.9688, 0.7489, 0.9688, 0.7489, 0.9405, 0.7498, 0.946, 0.7831, 0.9431, 0.725, 0.9695, 0.7264, 0.9736, 0.6869, 0.9736, 0.6869, 0.9466, 0.6828, 0.9431, 0.725, 0.8383, 0.6865, 0.8437, 0.7281, 0.8821, 0.7271, 0.8821, 0.7271, 0.8746, 0.6828, 0.8383, 0.6865, 0.9106, 0.7242, 0.8746, 0.6828, 0.8821, 0.7271, 0.9106, 0.8316, 0.9106, 0.8221, 0.8644, 0.8505, 0.8644, 0.8505, 0.8823, 0.8526, 0.9106, 0.8316, 0.946, 0.7831, 0.9405, 0.7498, 0.9146, 0.7501, 0.9146, 0.7501, 0.9146, 0.7874, 0.946, 0.7831, 0.8746, 0.6828, 0.9106, 0.7242, 0.9106, 0.6828, 0.937, 0.8633, 0.943, 0.8504, 0.9146, 0.8476, 0.9146, 0.8476, 0.9146, 0.8658, 0.937, 0.8633, 0.06657, 0.8512, 0.0716, 0.896, 0.08798, 0.8932, 0.08798, 0.8932, 0.08624, 0.8512, 0.06657, 0.8512, 0.008245, 0.8518, 0.006505, 0.8938, 0.0225, 0.8961, 0.0225, 0.8961, 0.02566, 0.8519, 0.008245, 0.8518, 0.02566, 0.8519, 0.0225, 0.8961, 0.04688, 0.8986, 0.04688, 0.8986, 0.04724, 0.8515, 0.02566, 0.8519, 0.04724, 0.8515, 0.04688, 0.8986, 0.0716, 0.896, 0.0716, 0.896, 0.06657, 0.8512, 0.04724, 0.8515, 0.06657, 0.8512, 0.06732, 0.825, 0.04724, 0.825, 0.04724, 0.825, 0.04724, 0.8515, 0.06657, 0.8512, 0.04724, 0.8515, 0.04724, 0.825, 0.02406, 0.8259, 0.02406, 0.8259, 0.02566, 0.8519, 0.04724, 0.8515, 0.08624, 0.8512, 0.06732, 0.825, 0.06657, 0.8512, 0.02406, 0.8259, 0.008245, 0.8518, 0.02566, 0.8519, 0.08624, 0.8512, 0.08561, 0.8248, 0.06732, 0.825, 0.006718, 0.6923, 0.007345, 0.7051, 0.03179, 0.7011, 0.03179, 0.7011, 0.03167, 0.6939, 0.006718, 0.6923, 0.006718, 0.6923, 0.03167, 0.6939, 0.02813, 0.6792, 0.02813, 0.6792, 0.0138, 0.6782, 0.006718, 0.6923, 0.5718, 0.7073, 0.5679, 0.7447, 0.6036, 0.7452, 0.6036, 0.7452, 0.5972, 0.7109, 0.5718, 0.7073, 0.01642, 0.7571, 0.00039, 0.7384, 0.03864, 0.7399, 0.5587, 0.691, 0.5718, 0.7073, 0.5972, 0.7109, 0.5972, 0.7109, 0.595, 0.688, 0.5587, 0.691, 0.621, 0.7036, 0.5972, 0.7109, 0.6036, 0.7452, 0.6036, 0.7452, 0.6257, 0.7184, 0.621, 0.7036, 0.6257, 0.7184, 0.6036, 0.7452, 0.6289, 0.7511, 0.6289, 0.7511, 0.6414, 0.7358, 0.6257, 0.7184, 0.5204, 0.7363, 0.5181, 0.7532, 0.5464, 0.7488, 0.5464, 0.7488, 0.535, 0.7341, 0.5204, 0.7363, 0.5499, 0.718, 0.5464, 0.7488, 0.5679, 0.7447, 0.5499, 0.718, 0.5679, 0.7447, 0.5718, 0.7073, 0.5718, 0.7073, 0.5587, 0.691, 0.5499, 0.718, 0.6036, 0.7452, 0.5871, 0.7901, 0.6246, 0.7883, 0.5181, 0.7532, 0.5129, 0.7921, 0.5361, 0.7934, 0.5464, 0.7488, 0.5361, 0.7934, 0.5608, 0.7896, 0.5679, 0.7447, 0.5608, 0.7896, 0.5871, 0.7901, 0.5361, 0.7934, 0.5464, 0.7488, 0.5181, 0.7532, 0.5608, 0.7896, 0.5679, 0.7447, 0.5464, 0.7488, 0.5871, 0.7901, 0.6036, 0.7452, 0.5679, 0.7447, 0.6246, 0.7883, 0.6289, 0.7511, 0.6036, 0.7452, 0.03864, 0.7399, 0.00039, 0.7384, 0.01694, 0.7152, 0.5882, 0.8707, 0.5527, 0.8738, 0.5586, 0.9083, 0.5586, 0.9083, 0.5882, 0.9086, 0.5882, 0.8707, 0.5882, 0.9086, 0.5521, 0.9597, 0.5881, 0.9598, 0.66, 0.8967, 0.6245, 0.9085, 0.6629, 0.9056, 0.6629, 0.9056, 0.6245, 0.9596, 0.6614, 0.9611, 0.5882, 0.8707, 0.6244, 0.8704, 0.6239, 0.8489, 0.6239, 0.8489, 0.5884, 0.8494, 0.5882, 0.8707, 0.6921, 0.9079, 0.66, 0.8967, 0.6629, 0.9056, 0.6921, 0.9079, 0.6614, 0.9611, 0.6925, 0.9596, 0.5889, 0.9956, 0.6249, 0.9956, 0.6245, 0.9596, 0.6245, 0.9596, 0.5881, 0.9598, 0.5889, 0.9956, 0.5881, 0.9598, 0.6245, 0.9596, 0.6245, 0.9085, 0.5882, 0.9086, 0.6245, 0.9085, 0.6244, 0.8704, 0.6244, 0.8704, 0.5882, 0.8707, 0.5882, 0.9086, 0.6244, 0.8704, 0.66, 0.8967, 0.6612, 0.8698, 0.66, 0.8967, 0.6921, 0.9079, 0.6922, 0.8747, 0.6922, 0.8747, 0.6612, 0.8698, 0.66, 0.8967, 0.6245, 0.9596, 0.6629, 0.9056, 0.6245, 0.9085, 0.6614, 0.9611, 0.6921, 0.9079, 0.6629, 0.9056, 0.5521, 0.9597, 0.5882, 0.9086, 0.5586, 0.9083, 0.5881, 0.9598, 0.6245, 0.9085, 0.5882, 0.9086, 0.66, 0.8967, 0.6244, 0.8704, 0.6245, 0.9085, 0.8456, 0.9785, 0.792, 0.9764, 0.7903, 0.955, 0.7903, 0.955, 0.8325, 0.9561, 0.8456, 0.9785, 0.8325, 0.9561, 0.7903, 0.955, 0.7908, 0.9336, 0.7908, 0.9336, 0.8428, 0.9335, 0.8325, 0.9561, 0.8428, 0.9335, 0.7908, 0.9336, 0.7912, 0.906, 0.7912, 0.906, 0.8458, 0.9054, 0.8428, 0.9335, 0.8402, 0.9981, 0.7913, 0.9974, 0.792, 0.9764, 0.792, 0.9764, 0.8456, 0.9785, 0.8402, 0.9981, 0.792, 0.9764, 0.7627, 0.9539, 0.7903, 0.955, 0.7903, 0.955, 0.7627, 0.9539, 0.7908, 0.9336, 0.7908, 0.9336, 0.7627, 0.9539, 0.7912, 0.906, 0.7913, 0.9974, 0.7627, 0.9539, 0.792, 0.9764, 0.5657, 0.8085, 0.5369, 0.806, 0.532, 0.8623, 0.532, 0.8623, 0.5579, 0.8589, 0.5657, 0.8085, 0.9466, 0.6828, 0.9146, 0.6828, 0.9146, 0.7253, 0.9146, 0.7253, 0.9431, 0.725, 0.9466, 0.6828, 0.9106, 0.8612, 0.9106, 0.8316, 0.8823, 0.8526, 0.8823, 0.8526, 0.8883, 0.8655, 0.9106, 0.8612, 0.9146, 0.7253, 0.9146, 0.7501, 0.9405, 0.7498, 0.9405, 0.7498, 0.9431, 0.725, 0.9146, 0.7253, 0.5657, 0.8085, 0.5579, 0.8589, 0.5817, 0.836, 0.5464, 0.7488, 0.5499, 0.718, 0.535, 0.7341, 0.595, 0.688, 0.5972, 0.7109, 0.612, 0.689, 0.5972, 0.7109, 0.621, 0.7036, 0.612, 0.689, 0.03179, 0.7011, 0.007345, 0.7051, 0.02359, 0.7087, 0.02359, 0.7087, 0.03195, 0.7106, 0.03179, 0.7011, 0.9146, 0.7874, 0.9714, 0.8208, 0.946, 0.7831, 0.5917, 0.8376, 0.6189, 0.8377, 0.6282, 0.8135, 0.5842, 0.8133, 0.5917, 0.8376, 0.6282, 0.8135, 0.6067, 0.7984, 0.5842, 0.8133, 0.6282, 0.8135, 0.9746, 0.5658, 0.9973, 0.5658, 0.9973, 0.6737, 0.9973, 0.6737, 0.9746, 0.6737, 0.9746, 0.5658, 0.884, 0.5658, 0.9066, 0.5658, 0.9066, 0.6737, 0.9066, 0.6737, 0.884, 0.6737, 0.884, 0.5658, 0.9066, 0.5658, 0.9293, 0.5658, 0.9293, 0.6737, 0.9293, 0.6737, 0.9066, 0.6737, 0.9066, 0.5658, 0.9293, 0.5658, 0.952, 0.5658, 0.952, 0.6737, 0.952, 0.6737, 0.9293, 0.6737, 0.9293, 0.5658, 0.952, 0.5658, 0.9746, 0.5658, 0.9746, 0.6737, 0.9746, 0.6737, 0.952, 0.6737, 0.952, 0.5658, 0.6593, 0.8616, 0.632, 0.8546, 0.6307, 0.8276, 0.6749, 0.839, 0.6593, 0.8616, 0.6307, 0.8276, 0.6572, 0.8179, 0.6749, 0.839, 0.6307, 0.8276, 0.5917, 0.8376, 0.6189, 0.8377, 0.6282, 0.8135, 0.5842, 0.8133, 0.5917, 0.8376, 0.6282, 0.8135, 0.6067, 0.7984, 0.5842, 0.8133, 0.6282, 0.8135, 0.9746, 0.5658, 0.9973, 0.5658, 0.9973, 0.6737, 0.9973, 0.6737, 0.9746, 0.6737, 0.9746, 0.5658, 0.884, 0.5658, 0.9066, 0.5658, 0.9066, 0.6737, 0.9066, 0.6737, 0.884, 0.6737, 0.884, 0.5658, 0.9066, 0.5658, 0.9293, 0.5658, 0.9293, 0.6737, 0.9293, 0.6737, 0.9066, 0.6737, 0.9066, 0.5658, 0.9293, 0.5658, 0.952, 0.5658, 0.952, 0.6737, 0.952, 0.6737, 0.9293, 0.6737, 0.9293, 0.5658, 0.952, 0.5658, 0.9746, 0.5658, 0.9746, 0.6737, 0.9746, 0.6737, 0.952, 0.6737, 0.952, 0.5658, 0.6593, 0.8616, 0.632, 0.8546, 0.6307, 0.8276, 0.6749, 0.839, 0.6593, 0.8616, 0.6307, 0.8276, 0.6572, 0.8179, 0.6749, 0.839, 0.6307, 0.8276, 0.5917, 0.8376, 0.6189, 0.8377, 0.6282, 0.8135, 0.5842, 0.8133, 0.5917, 0.8376, 0.6282, 0.8135, 0.6067, 0.7984, 0.5842, 0.8133, 0.6282, 0.8135, 0.9746, 0.5658, 0.9973, 0.5658, 0.9973, 0.6737, 0.9973, 0.6737, 0.9746, 0.6737, 0.9746, 0.5658, 0.884, 0.5658, 0.9066, 0.5658, 0.9066, 0.6737, 0.9066, 0.6737, 0.884, 0.6737, 0.884, 0.5658, 0.9066, 0.5658, 0.9293, 0.5658, 0.9293, 0.6737, 0.9293, 0.6737, 0.9066, 0.6737, 0.9066, 0.5658, 0.9293, 0.5658, 0.952, 0.5658, 0.952, 0.6737, 0.952, 0.6737, 0.9293, 0.6737, 0.9293, 0.5658, 0.952, 0.5658, 0.9746, 0.5658, 0.9746, 0.6737, 0.9746, 0.6737, 0.952, 0.6737, 0.952, 0.5658, 0.6593, 0.8616, 0.632, 0.8546, 0.6307, 0.8276, 0.6749, 0.839, 0.6593, 0.8616, 0.6307, 0.8276, 0.6572, 0.8179, 0.6749, 0.839, 0.6307, 0.8276, 0.7418, 0.7387, 0.7879, 0.7154, 0.7339, 0.7094, 0.762, 0.802, 0.7852, 0.8359, 0.8094, 0.8266, 0.7852, 0.8359, 0.7865, 0.8758, 0.8017, 0.8663, 0.8017, 0.8663, 0.8094, 0.8266, 0.7852, 0.8359, 0.8183, 0.8813, 0.8017, 0.8663, 0.7865, 0.8758, 0.7865, 0.8758, 0.7879, 0.9007, 0.8183, 0.8813, 0.8015, 0.7815, 0.7514, 0.7683, 0.762, 0.802, 0.7272, 0.8572, 0.7054, 0.8761, 0.7618, 0.8829, 0.7757, 0.9107, 0.7042, 0.9176, 0.7032, 0.9478, 0.7032, 0.9478, 0.7532, 0.9535, 0.7757, 0.9107, 0.7532, 0.9535, 0.7032, 0.9478, 0.7184, 0.969, 0.7184, 0.969, 0.733, 0.9725, 0.7532, 0.9535, 0.7184, 0.969, 0.7208, 0.988, 0.733, 0.9725, 0.7054, 0.8761, 0.7042, 0.9176, 0.7757, 0.9107, 0.7757, 0.9107, 0.7618, 0.8829, 0.7054, 0.8761, 0.7055, 0.7243, 0.6733, 0.7419, 0.7067, 0.7528, 0.7189, 0.6886, 0.8195, 0.6973, 0.7144, 0.6744, 0.8015, 0.7815, 0.8213, 0.8256, 0.8235, 0.7762, 0.7654, 0.8386, 0.7305, 0.8099, 0.7474, 0.848, 0.8213, 0.8256, 0.8094, 0.8266, 0.8017, 0.8663, 0.8017, 0.8663, 0.8185, 0.8599, 0.8213, 0.8256, 0.7748, 0.8792, 0.7865, 0.8758, 0.7654, 0.8386, 0.7654, 0.8386, 0.7474, 0.848, 0.7748, 0.8792, 0.8185, 0.8599, 0.8017, 0.8663, 0.8183, 0.8813, 0.8183, 0.8813, 0.8288, 0.8745, 0.8185, 0.8599, 0.8639, 0.8954, 0.8595, 0.8574, 0.8384, 0.8645, 0.8384, 0.8645, 0.8375, 0.8873, 0.8639, 0.8954, 0.7741, 0.9009, 0.7879, 0.9007, 0.7865, 0.8758, 0.7865, 0.8758, 0.7748, 0.8792, 0.7741, 0.9009, 0.8015, 0.7815, 0.8235, 0.7762, 0.8195, 0.6973, 0.8195, 0.6973, 0.7943, 0.7423, 0.8015, 0.7815, 0.7067, 0.7528, 0.6733, 0.7419, 0.6876, 0.7932, 0.7474, 0.848, 0.7101, 0.8203, 0.6806, 0.832, 0.6484, 0.7543, 0.6876, 0.7932, 0.6733, 0.7419, 0.6733, 0.7419, 0.7144, 0.6744, 0.6484, 0.7543, 0.7865, 0.8758, 0.7852, 0.8359, 0.7654, 0.8386, 0.7654, 0.8386, 0.7852, 0.8359, 0.762, 0.802, 0.762, 0.802, 0.7305, 0.8099, 0.7654, 0.8386, 0.762, 0.802, 0.7514, 0.7683, 0.7305, 0.8099, 0.7418, 0.7387, 0.7055, 0.7243, 0.7067, 0.7528, 0.7067, 0.7528, 0.6876, 0.7932, 0.7305, 0.8099, 0.6876, 0.7932, 0.6806, 0.832, 0.7101, 0.8203, 0.7067, 0.7528, 0.7514, 0.7683, 0.7418, 0.7387, 0.7514, 0.7683, 0.8015, 0.7815, 0.7943, 0.7423, 0.6733, 0.7419, 0.7055, 0.7243, 0.7189, 0.6886, 0.7055, 0.7243, 0.7339, 0.7094, 0.7189, 0.6886, 0.7339, 0.7094, 0.7879, 0.7154, 0.7189, 0.6886, 0.7418, 0.7387, 0.7943, 0.7423, 0.7879, 0.7154, 0.7943, 0.7423, 0.8195, 0.6973, 0.7879, 0.7154, 0.7514, 0.7683, 0.7943, 0.7423, 0.7418, 0.7387, 0.7514, 0.7683, 0.7067, 0.7528, 0.7305, 0.8099, 0.6806, 0.832, 0.6876, 0.7932, 0.6484, 0.7543, 0.7055, 0.7243, 0.7418, 0.7387, 0.7339, 0.7094, 0.8195, 0.6973, 0.7189, 0.6886, 0.7879, 0.7154, 0.7144, 0.6744, 0.6733, 0.7419, 0.7189, 0.6886, 0.7305, 0.8099, 0.6876, 0.7932, 0.7101, 0.8203, 0.7474, 0.848, 0.7305, 0.8099, 0.7101, 0.8203, 0.762, 0.802, 0.8094, 0.8266, 0.8015, 0.7815, 0.8213, 0.8256, 0.8015, 0.7815, 0.8094, 0.8266, 0.733, 0.9725, 0.7208, 0.988, 0.7338, 0.987, 0.7208, 0.988, 0.7184, 0.969, 0.7112, 0.9822, 0.8595, 0.8574, 0.8639, 0.8954, 0.8793, 0.8737, 0.9583, 0.9748, 0.9139, 0.9791, 0.9103, 0.9647, 0.9641, 0.9584, 0.9623, 0.9307, 0.9855, 0.9301, 0.8568, 0.9181, 0.9103, 0.9647, 0.868, 0.9737, 0.9103, 0.9647, 0.9139, 0.9791, 0.868, 0.9737, 0.9575, 0.9206, 0.9623, 0.9307, 0.9103, 0.9647, 0.9625, 0.8807, 0.8972, 0.9026, 0.9621, 0.8587, 0.8972, 0.9026, 0.9592, 0.9032, 0.9575, 0.9206, 0.9103, 0.9647, 0.8972, 0.9026, 0.9575, 0.9206, 0.9623, 0.9307, 0.9641, 0.9584, 0.9103, 0.9647, 0.9866, 0.9126, 0.9855, 0.9301, 0.9575, 0.9206, 0.9575, 0.9206, 0.9592, 0.9032, 0.9866, 0.9126, 0.9866, 0.9126, 0.9592, 0.9032, 0.9625, 0.8807, 0.9855, 0.9301, 0.9623, 0.9307, 0.9575, 0.9206, 0.9197, 0.9955, 0.9583, 0.9748, 0.9918, 0.9809, 0.9928, 0.9609, 0.9641, 0.9584, 0.9855, 0.9301, 0.9855, 0.9301, 0.9937, 0.9336, 0.9928, 0.9609, 0.8972, 0.9026, 0.9625, 0.8807, 0.9592, 0.9032, 0.9103, 0.9647, 0.9641, 0.9584, 0.9583, 0.9748, 0.9583, 0.9748, 0.9641, 0.9584, 0.9928, 0.9609, 0.9928, 0.9609, 0.9918, 0.9809, 0.9583, 0.9748, 0.8568, 0.9181, 0.8972, 0.9026, 0.9103, 0.9647, 0.9583, 0.9748, 0.9197, 0.9955, 0.9139, 0.9791, 0.9139, 0.9791, 0.9197, 0.9955, 0.868, 0.9737, 0.9937, 0.9336, 0.9855, 0.9301, 0.9866, 0.9126, 0.9866, 0.9126, 0.9937, 0.9125, 0.9937, 0.9336, 0.9866, 0.9126, 0.9625, 0.8807, 0.9943, 0.8797, 0.9943, 0.8797, 0.9937, 0.9125, 0.9866, 0.9126, 0.9943, 0.8797, 0.9625, 0.8807, 0.9621, 0.8587, 0.8972, 0.9026, 0.8568, 0.9181, 0.8761, 0.9, 0.9583, 0.9748, 0.9103, 0.9647, 0.9139, 0.9791, 0.9641, 0.9584, 0.9855, 0.9301, 0.9623, 0.9307, 0.8568, 0.9181, 0.868, 0.9737, 0.9103, 0.9647, 0.9103, 0.9647, 0.868, 0.9737, 0.9139, 0.9791, 0.9575, 0.9206, 0.9103, 0.9647, 0.9623, 0.9307, 0.9625, 0.8807, 0.9621, 0.8587, 0.8972, 0.9026, 0.8972, 0.9026, 0.9575, 0.9206, 0.9592, 0.9032, 0.9103, 0.9647, 0.9575, 0.9206, 0.8972, 0.9026, 0.9623, 0.9307, 0.9103, 0.9647, 0.9641, 0.9584, 0.9866, 0.9126, 0.9592, 0.9032, 0.9575, 0.9206, 0.9575, 0.9206, 0.9855, 0.9301, 0.9866, 0.9126, 0.9866, 0.9126, 0.9625, 0.8807, 0.9592, 0.9032, 0.9855, 0.9301, 0.9575, 0.9206, 0.9623, 0.9307, 0.9197, 0.9955, 0.9918, 0.9809, 0.9583, 0.9748, 0.9928, 0.9609, 0.9937, 0.9336, 0.9855, 0.9301, 0.9855, 0.9301, 0.9641, 0.9584, 0.9928, 0.9609, 0.8972, 0.9026, 0.9592, 0.9032, 0.9625, 0.8807, 0.9103, 0.9647, 0.9583, 0.9748, 0.9641, 0.9584, 0.9583, 0.9748, 0.9918, 0.9809, 0.9928, 0.9609, 0.9928, 0.9609, 0.9641, 0.9584, 0.9583, 0.9748, 0.8568, 0.9181, 0.9103, 0.9647, 0.8972, 0.9026, 0.9583, 0.9748, 0.9139, 0.9791, 0.9197, 0.9955, 0.9139, 0.9791, 0.868, 0.9737, 0.9197, 0.9955, 0.9937, 0.9336, 0.9937, 0.9125, 0.9866, 0.9126, 0.9866, 0.9126, 0.9855, 0.9301, 0.9937, 0.9336, 0.9866, 0.9126, 0.9937, 0.9125, 0.9943, 0.8797, 0.9943, 0.8797, 0.9625, 0.8807, 0.9866, 0.9126, 0.9943, 0.8797, 0.9621, 0.8587, 0.9625, 0.8807, 0.8972, 0.9026, 0.8761, 0.9, 0.8568, 0.9181])
me_mesh.materials.append(mat_wk_standardunits_blue)
me_mesh.update()
me_mesh.normals_split_custom_set([tuple(v) for v in zip(*[iter([-0.7102, 0.0324, 0.7032, -5.277e-06, 0.02366, 0.9997, -9.56e-06, 0.2534, 0.9674, -9.56e-06, 0.2534, 0.9674, -0.6112, 0.08343, 0.787, -0.7102, 0.0324, 0.7032, -0.4624, 0.3398, -0.8189, -0.339, 0.9381, 0.0708, -0.0008486, 0.4588, -0.8885, -0.5744, 0.2325, -0.7849, -0.9865, 0.1431, -0.07926, -0.9905, 0.01537, -0.1364, -0.9905, 0.01537, -0.1364, -0.5363, -0.02387, -0.8437, -0.5744, 0.2325, -0.7849, -0.7102, 0.0324, 0.7032, -0.6572, 0.01427, 0.7536, -9.033e-07, -0.08235, 0.9966, -9.033e-07, -0.08235, 0.9966, -5.277e-06, 0.02366, 0.9997, -0.7102, 0.0324, 0.7032, -0.4624, 0.3398, -0.8189, -0.0008486, 0.4588, -0.8885, -0.0001251, -0.154, -0.9881, -0.0003932, 0.4256, 0.9049, -0.2517, 0.4421, 0.8609, -0.6112, 0.08343, 0.787, -0.6112, 0.08343, 0.787, -9.56e-06, 0.2534, 0.9674, -0.0003932, 0.4256, 0.9049, -0.689, 0.7161, 0.1113, -0.2517, 0.4421, 0.8609, -0.339, 0.9381, 0.0708, -0.9905, 0.01537, -0.1364, -0.9865, 0.1431, -0.07926, -0.6572, 0.01427, 0.7536, -0.6572, 0.01427, 0.7536, -0.7102, 0.0324, 0.7032, -0.9905, 0.01537, -0.1364, -0.7102, 0.0324, 0.7032, -0.6112, 0.08343, 0.787, -0.6633, -0.7481, -0.02152, -0.6633, -0.7481, -0.02152, -0.9905, 0.01537, -0.1364, -0.7102, 0.0324, 0.7032, -0.339, 0.9381, 0.0708, -0.2517, 0.4421, 0.8609, -0.0003932, 0.4256, 0.9049, -0.2517, 0.4421, 0.8609, -0.689, 0.7161, 0.1113, -0.7515, 0.6581, 0.04581, -0.7515, 0.6581, 0.04581, -0.4067, 0.08826, 0.9093, -0.2517, 0.4421, 0.8609, -0.4067, 0.08826, 0.9093, -0.6112, 0.08343, 0.787, -0.2517, 0.4421, 0.8609, -0.4067, 0.08826, 0.9093, -0.6633, -0.7481, -0.02152, -0.6112, 0.08343, 0.787, -0.7515, 0.6581, 0.04581, -0.689, 0.7161, 0.1113, -0.4624, 0.3398, -0.8189, -0.4624, 0.3398, -0.8189, -0.4125, -0.2362, -0.8798, -0.7515, 0.6581, 0.04581, -0.4125, -0.2362, -0.8798, -0.52, -0.2962, -0.8012, -0.6633, -0.7481, -0.02152, -0.339, 0.9381, 0.0708, -0.5951, 0.8034, 0.01999, -0.004084, 0.6807, -0.7326, -0.004084, 0.6807, -0.7326, -0.0008486, 0.4588, -0.8885, -0.339, 0.9381, 0.0708, -0.4624, 0.3398, -0.8189, -0.689, 0.7161, 0.1113, -0.339, 0.9381, 0.0708, -0.52, -0.2962, -0.8012, -0.4125, -0.2362, -0.8798, -0.4624, 0.3398, -0.8189, -0.52, -0.2962, -0.8012, -0.5363, -0.02387, -0.8437, -0.9905, 0.01537, -0.1364, -0.9905, 0.01537, -0.1364, -0.6633, -0.7481, -0.02152, -0.52, -0.2962, -0.8012, -0.5744, 0.2325, -0.7849, -0.5559, 0.1107, -0.8238, -0.986, 0.153, -0.06632, -0.986, 0.153, -0.06632, -0.9865, 0.1431, -0.07926, -0.5744, 0.2325, -0.7849, -0.986, 0.153, -0.06632, -0.5911, -0.01132, 0.8065, -0.6572, 0.01427, 0.7536, -0.6572, 0.01427, 0.7536, -0.9865, 0.1431, -0.07926, -0.986, 0.153, -0.06632, -9.033e-07, -0.08235, 0.9966, -0.6572, 0.01427, 0.7536, -0.5911, -0.01132, 0.8065, -0.003686, 0.4154, 0.9096, -0.5951, 0.8034, 0.01999, -0.339, 0.9381, 0.0708, -0.339, 0.9381, 0.0708, -0.0003932, 0.4256, 0.9049, -0.003686, 0.4154, 0.9096, -0.52, -0.2962, -0.8012, -0.0001251, -0.154, -0.9881, -2.508e-05, -0.05056, -0.9987, -2.508e-05, -0.05056, -0.9987, -0.5363, -0.02387, -0.8437, -0.52, -0.2962, -0.8012, -0.5911, -0.01132, 0.8065, -1.392e-06, -0.1358, 0.9907, -9.033e-07, -0.08235, 0.9966, -0.93, 0.3676, 0.001131, 0.01653, 0.4854, -0.8741, -0.004084, 0.6807, -0.7326, -0.004084, 0.6807, -0.7326, -0.5951, 0.8034, 0.01999, -0.93, 0.3676, 0.001131, -0.007399, -0.09748, 0.9952, 0.9823, -0.1815, 0.04514, 0.9916, -0.1089, 0.06963, 0.9916, -0.1089, 0.06963, -0.006025, 0.02113, 0.9998, -0.007399, -0.09748, 0.9952, 0.9823, -0.1815, 0.04514, -0.02921, -0.1197, -0.9924, -0.01082, -0.02228, -0.9997, -0.01082, -0.02228, -0.9997, 0.9916, -0.1089, 0.06963, 0.9823, -0.1815, 0.04514, -0.02921, -0.1197, -0.9924, -0.9993, -0.03261, 0.01879, -0.9917, 0.1099, 0.06649, -0.9917, 0.1099, 0.06649, -0.01082, -0.02228, -0.9997, -0.02921, -0.1197, -0.9924, -0.9993, -0.03261, 0.01879, -0.007399, -0.09748, 0.9952, -0.006025, 0.02113, 0.9998, -0.006025, 0.02113, 0.9998, -0.9917, 0.1099, 0.06649, -0.9993, -0.03261, 0.01879, -0.007399, -0.09748, 0.9952, -0.9993, -0.03261, 0.01879, -0.9663, -0.2555, 0.0323, -0.9663, -0.2555, 0.0323, 0.3971, -0.4846, 0.7794, -0.007399, -0.09748, 0.9952, -0.9993, -0.03261, 0.01879, -0.02921, -0.1197, -0.9924, 0.2798, -0.4297, -0.8585, 0.2798, -0.4297, -0.8585, -0.9663, -0.2555, 0.0323, -0.9993, -0.03261, 0.01879, 0.9823, -0.1815, 0.04514, -0.007399, -0.09748, 0.9952, 0.3971, -0.4846, 0.7794, 0.2798, -0.4297, -0.8585, -0.02921, -0.1197, -0.9924, 0.9823, -0.1815, 0.04514, 0.9823, -0.1815, 0.04514, 0.3971, -0.4846, 0.7794, 0.2798, -0.4297, -0.8585, -0.8442, -0.5348, -0.03703, 0.7855, -0.612, -0.09242, 0.8085, -0.5879, 0.02679, 0.8085, -0.5879, 0.02679, -0.7532, -0.4041, 0.519, -0.8442, -0.5348, -0.03703, -0.8442, -0.5348, -0.03703, -0.4262, -0.4857, -0.7632, 0.4688, -0.4983, -0.7293, 0.4688, -0.4983, -0.7293, 0.7855, -0.612, -0.09242, -0.8442, -0.5348, -0.03703, -0.5984, 0.6807, 0.4226, 0.3882, 0.6811, 0.6208, 0.7826, 0.4165, 0.4627, 0.7826, 0.4165, 0.4627, -0.8985, 0.3029, 0.3179, -0.5984, 0.6807, 0.4226, -0.02793, 0.5372, 0.843, 0.8316, 0.5503, 0.07529, -0.7822, 0.6124, 0.1148, -0.7532, -0.4041, 0.519, -0.1099, -0.5542, 0.8251, 0.3882, 0.6811, 0.6208, 0.3882, 0.6811, 0.6208, -0.5984, 0.6807, 0.4226, -0.7532, -0.4041, 0.519, 0.8085, -0.5879, 0.02679, 0.7855, -0.612, -0.09242, 0.7826, 0.4165, 0.4627, 0.7826, 0.4165, 0.4627, 0.3882, 0.6811, 0.6208, 0.8085, -0.5879, 0.02679, 0.7855, -0.612, -0.09242, 0.4688, -0.4983, -0.7293, 0.5609, 0.06957, -0.825, 0.5609, 0.06957, -0.825, 0.7826, 0.4165, 0.4627, 0.7855, -0.612, -0.09242, 0.4688, -0.4983, -0.7293, -0.4262, -0.4857, -0.7632, -0.7624, 0.1054, -0.6384, -0.7624, 0.1054, -0.6384, 0.5609, 0.06957, -0.825, 0.4688, -0.4983, -0.7293, -0.8442, -0.5348, -0.03703, -0.8985, 0.3029, 0.3179, -0.7624, 0.1054, -0.6384, -0.8442, -0.5348, -0.03703, -0.7532, -0.4041, 0.519, -0.5984, 0.6807, 0.4226, -0.5984, 0.6807, 0.4226, -0.8985, 0.3029, 0.3179, -0.8442, -0.5348, -0.03703, 0.7826, 0.4165, 0.4627, 0.8316, 0.5503, 0.07529, -0.02793, 0.5372, 0.843, 0.5609, 0.06957, -0.825, -0.03477, 0.6506, -0.7587, 0.8316, 0.5503, 0.07529, -0.7624, 0.1054, -0.6384, -0.7822, 0.6124, 0.1148, -0.03477, 0.6506, -0.7587, -0.8985, 0.3029, 0.3179, -0.02793, 0.5372, 0.843, -0.7822, 0.6124, 0.1148, -0.03477, 0.6506, -0.7587, 0.5609, 0.06957, -0.825, -0.7624, 0.1054, -0.6384, -0.7822, 0.6124, 0.1148, -0.7624, 0.1054, -0.6384, -0.8985, 0.3029, 0.3179, -0.02793, 0.5372, 0.843, -0.8985, 0.3029, 0.3179, 0.7826, 0.4165, 0.4627, 0.8316, 0.5503, 0.07529, 0.7826, 0.4165, 0.4627, 0.5609, 0.06957, -0.825, 0.8316, 0.5503, 0.07529, -0.03477, 0.6506, -0.7587, -0.7822, 0.6124, 0.1148, -0.8495, 0.1068, -0.5167, -0.615, 0.5037, -0.6067, 0.2985, -0.3696, -0.88, 0.2985, -0.3696, -0.88, 0.03128, -0.6538, -0.756, -0.8495, 0.1068, -0.5167, -0.615, 0.5037, -0.6067, -0.01453, 0.9911, -0.1325, 0.4794, 0.2011, -0.8542, 0.8069, -0.2599, 0.5305, 0.8912, -0.3019, 0.3384, -0.4119, 0.526, 0.7441, 0.8912, -0.3019, 0.3384, 0.9418, -0.3219, 0.0969, 0.4256, 0.4854, 0.7637, -0.8495, 0.1068, -0.5167, 0.03128, -0.6538, -0.756, -0.04669, -0.9158, 0.3988, -0.04669, -0.9158, 0.3988, -0.7365, -0.01856, 0.6762, -0.8495, 0.1068, -0.5167, 0.2985, -0.3696, -0.88, 0.8912, -0.3019, 0.3384, 0.8069, -0.2599, 0.5305, 0.2985, -0.3696, -0.88, 0.4794, 0.2011, -0.8542, 0.9418, -0.3219, 0.0969, 0.4794, 0.2011, -0.8542, -0.01453, 0.9911, -0.1325, 0.4256, 0.4854, 0.7637, 0.4256, 0.4854, 0.7637, 0.9418, -0.3219, 0.0969, 0.4794, 0.2011, -0.8542, -0.01453, 0.9911, -0.1325, -0.4119, 0.526, 0.7441, 0.4256, 0.4854, 0.7637, -0.615, 0.5037, -0.6067, -0.8495, 0.1068, -0.5167, -0.7365, -0.01856, 0.6762, -0.7365, -0.01856, 0.6762, -0.4119, 0.526, 0.7441, -0.615, 0.5037, -0.6067, -0.7365, -0.01856, 0.6762, -0.04669, -0.9158, 0.3988, 0.8069, -0.2599, 0.5305, 0.8069, -0.2599, 0.5305, -0.04669, -0.9158, 0.3988, 0.03128, -0.6538, -0.756, 0.03128, -0.6538, -0.756, 0.2985, -0.3696, -0.88, 0.8069, -0.2599, 0.5305, 0.4256, 0.4854, 0.7637, -0.4119, 0.526, 0.7441, 0.8912, -0.3019, 0.3384, 0.9418, -0.3219, 0.0969, 0.8912, -0.3019, 0.3384, 0.2985, -0.3696, -0.88, 0.4794, 0.2011, -0.8542, 0.2985, -0.3696, -0.88, -0.615, 0.5037, -0.6067, -0.01453, 0.9911, -0.1325, -0.615, 0.5037, -0.6067, -0.4119, 0.526, 0.7441, 0.8069, -0.2599, 0.5305, -0.4119, 0.526, 0.7441, -0.7365, -0.01856, 0.6762, -0.4067, 0.08826, 0.9093, -0.7515, 0.6581, 0.04581, -0.7409, 0.6707, 0.03544, -0.7409, 0.6707, 0.03544, -0.2231, -0.1821, 0.9576, -0.4067, 0.08826, 0.9093, -0.7515, 0.6581, 0.04581, -0.4125, -0.2362, -0.8798, -0.236, -0.12, -0.9643, -0.236, -0.12, -0.9643, -0.7409, 0.6707, 0.03544, -0.7515, 0.6581, 0.04581, -0.4125, -0.2362, -0.8798, -0.6633, -0.7481, -0.02152, 0.322, -0.9468, -0.001915, 0.322, -0.9468, -0.001915, -0.236, -0.12, -0.9643, -0.4125, -0.2362, -0.8798, -0.6633, -0.7481, -0.02152, -0.4067, 0.08826, 0.9093, -0.2231, -0.1821, 0.9576, -0.2231, -0.1821, 0.9576, 0.322, -0.9468, -0.001915, -0.6633, -0.7481, -0.02152, -0.2231, -0.1821, 0.9576, -0.7409, 0.6707, 0.03544, -0.8161, -0.5777, -0.01296, -0.7409, 0.6707, 0.03544, -0.236, -0.12, -0.9643, -0.8161, -0.5777, -0.01296, -0.236, -0.12, -0.9643, 0.322, -0.9468, -0.001915, -0.8161, -0.5777, -0.01296, 0.322, -0.9468, -0.001915, -0.2231, -0.1821, 0.9576, -0.8161, -0.5777, -0.01296, -0.06328, -0.9976, -0.02733, -0.04367, -0.9989, -0.01951, 6.33e-08, -0.9998, -0.02164, 6.33e-08, -0.9998, -0.02164, 1.371e-07, -0.9995, -0.0304, -0.06328, -0.9976, -0.02733, -0.5559, 0.1107, -0.8238, -0.5744, 0.2325, -0.7849, -8.686e-06, 0.2171, -0.9762, -8.686e-06, 0.2171, -0.9762, -6.24e-06, 0.06143, -0.9981, -0.5559, 0.1107, -0.8238, -0.007845, 0.06997, 0.9975, -0.93, 0.3676, 0.001131, -0.5951, 0.8034, 0.01999, -0.5951, 0.8034, 0.01999, -0.003686, 0.4154, 0.9096, -0.007845, 0.06997, 0.9975, -8.686e-06, 0.2171, -0.9762, -0.5744, 0.2325, -0.7849, -0.5363, -0.02387, -0.8437, -0.5363, -0.02387, -0.8437, -2.508e-05, -0.05056, -0.9987, -8.686e-06, 0.2171, -0.9762, -0.06328, -0.9976, -0.02733, -0.1776, -0.9837, -0.0279, -0.04367, -0.9989, -0.01951, -0.7624, 0.1054, -0.6384, -0.4262, -0.4857, -0.7632, -0.8442, -0.5348, -0.03703, -0.1099, -0.5542, 0.8251, 0.6098, -0.5386, 0.5815, 0.3882, 0.6811, 0.6208, 0.3882, 0.6811, 0.6208, 0.6098, -0.5386, 0.5815, 0.8085, -0.5879, 0.02679, 0.8085, -0.5879, 0.02679, 0.6098, -0.5386, 0.5815, -0.1099, -0.5542, 0.8251, -0.1099, -0.5542, 0.8251, -0.7532, -0.4041, 0.519, 0.8085, -0.5879, 0.02679, -0.0001251, -0.154, -0.9881, -0.52, -0.2962, -0.8012, -0.4624, 0.3398, -0.8189, 0.7101, 0.03217, 0.7033, 0.6112, 0.08321, 0.7871, -9.56e-06, 0.2534, 0.9674, -9.56e-06, 0.2534, 0.9674, -5.277e-06, 0.02366, 0.9997, 0.7101, 0.03217, 0.7033, 0.4639, 0.3364, -0.8195, -0.0008486, 0.4588, -0.8885, 0.3451, 0.936, 0.06966, 0.5744, 0.2324, -0.7849, 0.5363, -0.02411, -0.8437, 0.9906, 0.01484, -0.1363, 0.9906, 0.01484, -0.1363, 0.9866, 0.1429, -0.07924, 0.5744, 0.2324, -0.7849, 0.7101, 0.03217, 0.7033, -5.277e-06, 0.02366, 0.9997, -9.033e-07, -0.08235, 0.9966, -9.033e-07, -0.08235, 0.9966, 0.6572, 0.01419, 0.7536, 0.7101, 0.03217, 0.7033, 0.4639, 0.3364, -0.8195, -0.0001251, -0.154, -0.9881, -0.0008486, 0.4588, -0.8885, -0.0003932, 0.4256, 0.9049, -9.56e-06, 0.2534, 0.9674, 0.6112, 0.08321, 0.7871, 0.6112, 0.08321, 0.7871, 0.2522, 0.4408, 0.8615, -0.0003932, 0.4256, 0.9049, 0.6934, 0.7119, 0.1118, 0.3451, 0.936, 0.06966, 0.2522, 0.4408, 0.8615, 0.9906, 0.01484, -0.1363, 0.7101, 0.03217, 0.7033, 0.6572, 0.01419, 0.7536, 0.6572, 0.01419, 0.7536, 0.9866, 0.1429, -0.07924, 0.9906, 0.01484, -0.1363, 0.7101, 0.03217, 0.7033, 0.9906, 0.01484, -0.1363, 0.6629, -0.7484, -0.02141, 0.6629, -0.7484, -0.02141, 0.6112, 0.08321, 0.7871, 0.7101, 0.03217, 0.7033, 0.3451, 0.936, 0.06966, -0.0003932, 0.4256, 0.9049, 0.2522, 0.4408, 0.8615, 0.2522, 0.4408, 0.8615, 0.4062, 0.0878, 0.9095, 0.7539, 0.6553, 0.04649, 0.7539, 0.6553, 0.04649, 0.6934, 0.7119, 0.1118, 0.2522, 0.4408, 0.8615, 0.4062, 0.0878, 0.9095, 0.2522, 0.4408, 0.8615, 0.6112, 0.08321, 0.7871, 0.4062, 0.0878, 0.9095, 0.6112, 0.08321, 0.7871, 0.6629, -0.7484, -0.02141, 0.7539, 0.6553, 0.04649, 0.4123, -0.2377, -0.8795, 0.4639, 0.3364, -0.8195, 0.4639, 0.3364, -0.8195, 0.6934, 0.7119, 0.1118, 0.7539, 0.6553, 0.04649, 0.4123, -0.2377, -0.8795, 0.6629, -0.7484, -0.02141, 0.5199, -0.2968, -0.801, 0.3451, 0.936, 0.06966, -0.0008486, 0.4588, -0.8885, -0.004084, 0.6807, -0.7326, -0.004084, 0.6807, -0.7326, 0.6286, 0.7776, 0.01443, 0.3451, 0.936, 0.06966, 0.4639, 0.3364, -0.8195, 0.3451, 0.936, 0.06966, 0.6934, 0.7119, 0.1118, 0.5199, -0.2968, -0.801, 0.4639, 0.3364, -0.8195, 0.4123, -0.2377, -0.8795, 0.5199, -0.2968, -0.801, 0.6629, -0.7484, -0.02141, 0.9906, 0.01484, -0.1363, 0.9906, 0.01484, -0.1363, 0.5363, -0.02411, -0.8437, 0.5199, -0.2968, -0.801, 0.5744, 0.2324, -0.7849, 0.9866, 0.1429, -0.07924, 0.986, 0.1529, -0.06631, 0.986, 0.1529, -0.06631, 0.5559, 0.1106, -0.8238, 0.5744, 0.2324, -0.7849, 0.986, 0.1529, -0.06631, 0.9866, 0.1429, -0.07924, 0.6572, 0.01419, 0.7536, 0.6572, 0.01419, 0.7536, 0.5911, -0.01136, 0.8065, 0.986, 0.1529, -0.06631, -9.033e-07, -0.08235, 0.9966, 0.5911, -0.01136, 0.8065, 0.6572, 0.01419, 0.7536, -0.003686, 0.4154, 0.9096, -0.0003932, 0.4256, 0.9049, 0.3451, 0.936, 0.06966, 0.3451, 0.936, 0.06966, 0.6286, 0.7776, 0.01443, -0.003686, 0.4154, 0.9096, 0.5199, -0.2968, -0.801, 0.5363, -0.02411, -0.8437, -2.508e-05, -0.05056, -0.9987, -2.508e-05, -0.05056, -0.9987, -0.0001251, -0.154, -0.9881, 0.5199, -0.2968, -0.801, 0.5911, -0.01136, 0.8065, -9.033e-07, -0.08235, 0.9966, -1.392e-06, -0.1358, 0.9907, 0.969, 0.2461, 0.02298, 0.6286, 0.7776, 0.01443, -0.004084, 0.6807, -0.7326, -0.004084, 0.6807, -0.7326, 0.01653, 0.4854, -0.8741, 0.969, 0.2461, 0.02298, 0.007394, -0.09748, 0.9952, 0.006035, 0.02114, 0.9998, -0.9916, -0.1089, 0.06963, -0.9916, -0.1089, 0.06963, -0.9824, -0.1815, 0.04514, 0.007394, -0.09748, 0.9952, -0.9824, -0.1815, 0.04514, -0.9916, -0.1089, 0.06963, 0.01084, -0.02228, -0.9997, 0.01084, -0.02228, -0.9997, 0.02921, -0.1198, -0.9924, -0.9824, -0.1815, 0.04514, 0.02921, -0.1198, -0.9924, 0.01084, -0.02228, -0.9997, 0.9917, 0.1099, 0.06649, 0.9917, 0.1099, 0.06649, 0.9993, -0.03263, 0.0188, 0.02921, -0.1198, -0.9924, 0.9993, -0.03263, 0.0188, 0.9917, 0.1099, 0.06649, 0.006035, 0.02114, 0.9998, 0.006035, 0.02114, 0.9998, 0.007394, -0.09748, 0.9952, 0.9993, -0.03263, 0.0188, 0.007394, -0.09748, 0.9952, -0.3971, -0.4846, 0.7794, 0.9663, -0.2556, 0.0323, 0.9663, -0.2556, 0.0323, 0.9993, -0.03263, 0.0188, 0.007394, -0.09748, 0.9952, 0.9993, -0.03263, 0.0188, 0.9663, -0.2556, 0.0323, -0.2798, -0.4297, -0.8585, -0.2798, -0.4297, -0.8585, 0.02921, -0.1198, -0.9924, 0.9993, -0.03263, 0.0188, -0.9824, -0.1815, 0.04514, -0.3971, -0.4846, 0.7794, 0.007394, -0.09748, 0.9952, -0.2798, -0.4297, -0.8585, -0.9824, -0.1815, 0.04514, 0.02921, -0.1198, -0.9924, -0.9824, -0.1815, 0.04514, -0.2798, -0.4297, -0.8585, -0.3971, -0.4846, 0.7794, 0.8442, -0.5348, -0.03703, 0.7532, -0.4041, 0.519, -0.8085, -0.5879, 0.02679, -0.8085, -0.5879, 0.02679, -0.7855, -0.612, -0.09242, 0.8442, -0.5348, -0.03703, 0.8442, -0.5348, -0.03703, -0.7855, -0.612, -0.09242, -0.4688, -0.4983, -0.7293, -0.4688, -0.4983, -0.7293, 0.4262, -0.4857, -0.7632, 0.8442, -0.5348, -0.03703, 0.5984, 0.6807, 0.4226, 0.8985, 0.3028, 0.3179, -0.7826, 0.4165, 0.4627, -0.7826, 0.4165, 0.4627, -0.3882, 0.6811, 0.6208, 0.5984, 0.6807, 0.4226, 0.02793, 0.5372, 0.843, 0.7822, 0.6124, 0.1148, -0.8316, 0.5503, 0.07529, 0.7532, -0.4041, 0.519, 0.5984, 0.6807, 0.4226, -0.3882, 0.6811, 0.6208, -0.3882, 0.6811, 0.6208, 0.1099, -0.5542, 0.8251, 0.7532, -0.4041, 0.519, -0.8085, -0.5879, 0.02679, -0.3882, 0.6811, 0.6208, -0.7826, 0.4165, 0.4627, -0.7826, 0.4165, 0.4627, -0.7855, -0.612, -0.09242, -0.8085, -0.5879, 0.02679, -0.7855, -0.612, -0.09242, -0.7826, 0.4165, 0.4627, -0.5609, 0.06957, -0.825, -0.5609, 0.06957, -0.825, -0.4688, -0.4983, -0.7293, -0.7855, -0.612, -0.09242, -0.4688, -0.4983, -0.7293, -0.5609, 0.06957, -0.825, 0.7624, 0.1054, -0.6384, 0.7624, 0.1054, -0.6384, 0.4262, -0.4857, -0.7632, -0.4688, -0.4983, -0.7293, 0.8442, -0.5348, -0.03703, 0.7624, 0.1054, -0.6384, 0.8985, 0.3028, 0.3179, 0.8442, -0.5348, -0.03703, 0.8985, 0.3028, 0.3179, 0.5984, 0.6807, 0.4226, 0.5984, 0.6807, 0.4226, 0.7532, -0.4041, 0.519, 0.8442, -0.5348, -0.03703, -0.7826, 0.4165, 0.4627, 0.02793, 0.5372, 0.843, -0.8316, 0.5503, 0.07529, -0.5609, 0.06957, -0.825, -0.8316, 0.5503, 0.07529, 0.03477, 0.6506, -0.7587, 0.7624, 0.1054, -0.6384, 0.03477, 0.6506, -0.7587, 0.7822, 0.6124, 0.1148, 0.8985, 0.3028, 0.3179, 0.7822, 0.6124, 0.1148, 0.02793, 0.5372, 0.843, 0.03477, 0.6506, -0.7587, 0.7624, 0.1054, -0.6384, -0.5609, 0.06957, -0.825, 0.7822, 0.6124, 0.1148, 0.8985, 0.3028, 0.3179, 0.7624, 0.1054, -0.6384, 0.02793, 0.5372, 0.843, -0.7826, 0.4165, 0.4627, 0.8985, 0.3028, 0.3179, -0.8316, 0.5503, 0.07529, -0.5609, 0.06957, -0.825, -0.7826, 0.4165, 0.4627, -0.8316, 0.5503, 0.07529, 0.7822, 0.6124, 0.1148, 0.03477, 0.6506, -0.7587, 0.8495, 0.1068, -0.5167, -0.03128, -0.6538, -0.756, -0.2985, -0.3696, -0.88, -0.2985, -0.3696, -0.88, 0.615, 0.5036, -0.6067, 0.8495, 0.1068, -0.5167, 0.615, 0.5036, -0.6067, -0.4794, 0.2012, -0.8542, 0.01459, 0.9911, -0.1325, -0.8069, -0.2599, 0.5305, 0.4119, 0.526, 0.7441, -0.8913, -0.3019, 0.3384, -0.8913, -0.3019, 0.3384, -0.4256, 0.4854, 0.7637, -0.9418, -0.3218, 0.0969, 0.8495, 0.1068, -0.5167, 0.7365, -0.01856, 0.6762, 0.04669, -0.9158, 0.3988, 0.04669, -0.9158, 0.3988, -0.03128, -0.6538, -0.756, 0.8495, 0.1068, -0.5167, -0.2985, -0.3696, -0.88, -0.8069, -0.2599, 0.5305, -0.8913, -0.3019, 0.3384, -0.2985, -0.3696, -0.88, -0.9418, -0.3218, 0.0969, -0.4794, 0.2012, -0.8542, -0.4794, 0.2012, -0.8542, -0.9418, -0.3218, 0.0969, -0.4256, 0.4854, 0.7637, -0.4256, 0.4854, 0.7637, 0.01459, 0.9911, -0.1325, -0.4794, 0.2012, -0.8542, 0.01459, 0.9911, -0.1325, -0.4256, 0.4854, 0.7637, 0.4119, 0.526, 0.7441, 0.615, 0.5036, -0.6067, 0.4119, 0.526, 0.7441, 0.7365, -0.01856, 0.6762, 0.7365, -0.01856, 0.6762, 0.8495, 0.1068, -0.5167, 0.615, 0.5036, -0.6067, 0.7365, -0.01856, 0.6762, -0.8069, -0.2599, 0.5305, 0.04669, -0.9158, 0.3988, -0.8069, -0.2599, 0.5305, -0.2985, -0.3696, -0.88, -0.03128, -0.6538, -0.756, -0.03128, -0.6538, -0.756, 0.04669, -0.9158, 0.3988, -0.8069, -0.2599, 0.5305, -0.4256, 0.4854, 0.7637, -0.8913, -0.3019, 0.3384, 0.4119, 0.526, 0.7441, -0.9418, -0.3218, 0.0969, -0.2985, -0.3696, -0.88, -0.8913, -0.3019, 0.3384, -0.4794, 0.2012, -0.8542, 0.615, 0.5036, -0.6067, -0.2985, -0.3696, -0.88, 0.01459, 0.9911, -0.1325, 0.4119, 0.526, 0.7441, 0.615, 0.5036, -0.6067, -0.8069, -0.2599, 0.5305, 0.7365, -0.01856, 0.6762, 0.4119, 0.526, 0.7441, 0.4062, 0.0878, 0.9095, 0.2231, -0.1822, 0.9576, 0.7412, 0.6703, 0.03552, 0.7412, 0.6703, 0.03552, 0.7539, 0.6553, 0.04649, 0.4062, 0.0878, 0.9095, 0.7539, 0.6553, 0.04649, 0.7412, 0.6703, 0.03552, 0.236, -0.1202, -0.9643, 0.236, -0.1202, -0.9643, 0.4123, -0.2377, -0.8795, 0.7539, 0.6553, 0.04649, 0.4123, -0.2377, -0.8795, 0.236, -0.1202, -0.9643, -0.3222, -0.9467, -0.001947, -0.3222, -0.9467, -0.001947, 0.6629, -0.7484, -0.02141, 0.4123, -0.2377, -0.8795, 0.6629, -0.7484, -0.02141, -0.3222, -0.9467, -0.001947, 0.2231, -0.1822, 0.9576, 0.2231, -0.1822, 0.9576, 0.4062, 0.0878, 0.9095, 0.6629, -0.7484, -0.02141, 0.2231, -0.1822, 0.9576, 0.8161, -0.5778, -0.01295, 0.7412, 0.6703, 0.03552, 0.7412, 0.6703, 0.03552, 0.8161, -0.5778, -0.01295, 0.236, -0.1202, -0.9643, 0.236, -0.1202, -0.9643, 0.8161, -0.5778, -0.01295, -0.3222, -0.9467, -0.001947, -0.3222, -0.9467, -0.001947, 0.8161, -0.5778, -0.01295, 0.2231, -0.1822, 0.9576, 0.06328, -0.9976, -0.02733, 1.371e-07, -0.9995, -0.0304, 6.33e-08, -0.9998, -0.02164, 6.33e-08, -0.9998, -0.02164, 0.04367, -0.9989, -0.01951, 0.06328, -0.9976, -0.02733, 0.5559, 0.1106, -0.8238, -6.24e-06, 0.06143, -0.9981, -8.686e-06, 0.2171, -0.9762, -8.686e-06, 0.2171, -0.9762, 0.5744, 0.2324, -0.7849, 0.5559, 0.1106, -0.8238, -0.007845, 0.06997, 0.9975, -0.003686, 0.4154, 0.9096, 0.6286, 0.7776, 0.01443, 0.6286, 0.7776, 0.01443, 0.969, 0.2461, 0.02298, -0.007845, 0.06997, 0.9975, -8.686e-06, 0.2171, -0.9762, -2.508e-05, -0.05056, -0.9987, 0.5363, -0.02411, -0.8437, 0.5363, -0.02411, -0.8437, 0.5744, 0.2324, -0.7849, -8.686e-06, 0.2171, -0.9762, 0.06328, -0.9976, -0.02733, 0.04367, -0.9989, -0.01951, 0.1776, -0.9837, -0.0279, 0.7624, 0.1054, -0.6384, 0.8442, -0.5348, -0.03703, 0.4262, -0.4857, -0.7632, 0.1099, -0.5542, 0.8251, -0.3882, 0.6811, 0.6208, -0.6098, -0.5386, 0.5815, -0.3882, 0.6811, 0.6208, -0.8085, -0.5879, 0.02679, -0.6098, -0.5386, 0.5815, -0.8085, -0.5879, 0.02679, 0.7532, -0.4041, 0.519, 0.1099, -0.5542, 0.8251, 0.1099, -0.5542, 0.8251, -0.6098, -0.5386, 0.5815, -0.8085, -0.5879, 0.02679, -0.0001251, -0.154, -0.9881, 0.4639, 0.3364, -0.8195, 0.5199, -0.2968, -0.801, -0.8189, -0.1494, 0.5542, -0.8188, -0.1495, 0.5542, -0.8189, -0.1495, 0.5542, -0.8189, -0.1494, 0.5542, -0.8189, -0.1494, 0.5542, -0.8189, -0.1495, 0.5542, -0.8189, -0.1495, 0.5542, -0.8189, -0.1494, 0.5542, -0.8189, -0.1495, 0.5542, 0.6373, 0.1703, 0.7515, 0.4465, -0.8501, 0.2792, 0.2052, -0.9763, 0.06925, 0.2052, -0.9763, 0.06925, 0.6243, -0.1863, 0.7586, 0.6373, 0.1703, 0.7515, 0.4465, -0.8501, 0.2792, -0.3178, -0.7239, -0.6124, -0.561, -0.4127, -0.7176, -0.561, -0.4127, -0.7176, 0.2052, -0.9763, 0.06925, 0.4465, -0.8501, 0.2792, -0.3178, -0.7239, -0.6124, -0.5946, 0.4524, -0.6646, -0.5018, 0.7861, -0.361, -0.5018, 0.7861, -0.361, -0.561, -0.4127, -0.7176, -0.3178, -0.7239, -0.6124, -0.5946, 0.4524, -0.6646, 0.02702, 0.9775, 0.209, 0.25, 0.8003, 0.545, 0.25, 0.8003, 0.545, -0.5018, 0.7861, -0.361, -0.5946, 0.4524, -0.6646, 0.02702, 0.9775, 0.209, 0.6373, 0.1703, 0.7515, 0.6243, -0.1863, 0.7586, 0.6243, -0.1863, 0.7586, 0.25, 0.8003, 0.545, 0.02702, 0.9775, 0.209, 0.5947, 0.1101, -0.7964, 0.5947, 0.1101, -0.7964, 0.5947, 0.1101, -0.7964, 0.5947, 0.1101, -0.7964, 0.5947, 0.1101, -0.7964, 0.5947, 0.1101, -0.7964, 0.5947, 0.1101, -0.7964, 0.5947, 0.1101, -0.7964, 0.5947, 0.1101, -0.7964, 0.795, 0.08868, -0.6001, 0.795, 0.08868, -0.6001, 0.795, 0.08868, -0.6001, 0.795, 0.08868, -0.6001, 0.795, 0.08868, -0.6001, 0.795, 0.08868, -0.6001, 0.795, 0.08868, -0.6001, 0.795, 0.08868, -0.6001, 0.795, 0.08868, -0.6001, -0.4952, 0.8082, -0.3188, -0.6325, -0.2449, -0.7348, -0.4549, -0.5382, -0.7096, -0.4549, -0.5382, -0.7096, -0.5788, 0.5763, -0.5769, -0.4952, 0.8082, -0.3188, -0.6325, -0.2449, -0.7348, 0.05204, -0.9907, -0.1261, 0.3595, -0.9234, 0.1342, 0.3595, -0.9234, 0.1342, -0.4549, -0.5382, -0.7096, -0.6325, -0.2449, -0.7348, 0.05204, -0.9907, -0.1261, 0.6312, -0.3274, 0.7031, 0.6606, 0.1307, 0.7393, 0.6606, 0.1307, 0.7393, 0.3595, -0.9234, 0.1342, 0.05204, -0.9907, -0.1261, 0.6312, -0.3274, 0.7031, 0.2583, 0.796, 0.5475, 0.02756, 0.9755, 0.2181, 0.02756, 0.9755, 0.2181, 0.6606, 0.1307, 0.7393, 0.6312, -0.3274, 0.7031, 0.2583, 0.796, 0.5475, -0.4952, 0.8082, -0.3188, -0.5788, 0.5763, -0.5769, -0.5788, 0.5763, -0.5769, 0.02756, 0.9755, 0.2181, 0.2583, 0.796, 0.5475, -0.6134, -0.3437, 0.7111, -0.6134, -0.3437, 0.7111, -0.6134, -0.3437, 0.7111, -0.6134, -0.3436, 0.7111, -0.6134, -0.3437, 0.7111, -0.6134, -0.3437, 0.7111, -0.6134, -0.3436, 0.7111, -0.6134, -0.3436, 0.7111, -0.6134, -0.3437, 0.7111, -0.784, -0.1313, 0.6067, -0.784, -0.1313, 0.6067, -0.784, -0.1313, 0.6067, -0.784, -0.1313, 0.6067, -0.784, -0.1313, 0.6067, -0.784, -0.1313, 0.6067, -0.784, -0.1314, 0.6067, -0.784, -0.1313, 0.6067, -0.784, -0.1313, 0.6067, 0.2066, -0.9696, -0.1313, -0.4706, -0.3401, -0.8142, -0.6355, -0.02383, -0.7717, -0.6355, -0.02383, -0.7717, -0.08663, -0.9305, -0.356, 0.2066, -0.9696, -0.1313, -0.4706, -0.3401, -0.8142, -0.4628, 0.7746, -0.4311, -0.35, 0.9341, -0.07062, -0.35, 0.9341, -0.07062, -0.6355, -0.02383, -0.7717, -0.4706, -0.3401, -0.8142, -0.4628, 0.7746, -0.4311, 0.2544, 0.8091, 0.5298, 0.4137, 0.4669, 0.7816, 0.4137, 0.4669, 0.7816, -0.35, 0.9341, -0.07062, -0.4628, 0.7746, -0.4311, 0.2544, 0.8091, 0.5298, 0.6582, -0.2972, 0.6917, 0.5145, -0.6764, 0.527, 0.5145, -0.6764, 0.527, 0.4137, 0.4669, 0.7816, 0.2544, 0.8091, 0.5298, 0.6582, -0.2972, 0.6917, 0.2066, -0.9696, -0.1313, -0.08663, -0.9305, -0.356, -0.08663, -0.9305, -0.356, 0.5145, -0.6764, 0.527, 0.6582, -0.2972, 0.6917, 0.7389, 0.3743, -0.5603, 0.7389, 0.3743, -0.5603, 0.7389, 0.3743, -0.5603, 0.7389, 0.3743, -0.5603, 0.7389, 0.3743, -0.5603, 0.7389, 0.3743, -0.5603, 0.7389, 0.3743, -0.5603, 0.7389, 0.3743, -0.5603, 0.7389, 0.3743, -0.5603, 0.1377, 0.1227, -0.9828, 0.8081, -0.4663, -0.36, 0.1077, -0.5183, -0.8484, 0.1627, 0.963, -0.2147, 0.2092, 0.9392, 0.2721, 0.8319, 0.4492, 0.3258, 0.2092, 0.9392, 0.2721, -0.3595, 0.9222, 0.1422, 0.9544, 0.04069, 0.2956, 0.9544, 0.04069, 0.2956, 0.8319, 0.4492, 0.3258, 0.2092, 0.9392, 0.2721, 0.8001, 0.2858, 0.5274, 0.9544, 0.04069, 0.2956, -0.3595, 0.9222, 0.1422, -0.3595, 0.9222, 0.1422, -0.1564, 0.772, 0.6161, 0.8001, 0.2858, 0.5274, 0.9265, 0.3554, -0.124, 0.1454, 0.5788, -0.8024, 0.1627, 0.963, -0.2147, -0.05231, -0.6876, 0.7242, 0.5006, -0.4265, 0.7534, -0.2841, -0.2201, 0.9332, -0.4, -0.1699, 0.9006, 0.5388, -0.5173, 0.665, 0.5618, -0.75, 0.3491, 0.5618, -0.75, 0.3491, -0.77, 0.1488, 0.6204, -0.4, -0.1699, 0.9006, -0.77, 0.1488, 0.6204, 0.5618, -0.75, 0.3491, 0.1781, -0.9148, -0.3626, 0.1781, -0.9148, -0.3626, -0.8881, -0.2694, -0.3724, -0.77, 0.1488, 0.6204, 0.1781, -0.9148, -0.3626, -0.2714, -0.8919, 0.3617, -0.8881, -0.2694, -0.3724, 0.5006, -0.4265, 0.7534, 0.5388, -0.5173, 0.665, -0.4, -0.1699, 0.9006, -0.4, -0.1699, 0.9006, -0.2841, -0.2201, 0.9332, 0.5006, -0.4265, 0.7534, -0.4787, -0.6166, -0.625, -0.8635, -0.4492, 0.2294, -0.6947, 0.05649, -0.7171, 0.05308, -0.9955, 0.07875, 0.5006, -0.4265, 0.7534, -0.05231, -0.6876, 0.7242, 0.9265, 0.3554, -0.124, 0.5618, -0.75, 0.3491, 0.5388, -0.5173, 0.665, -0.3924, 0.852, 0.3466, -0.5717, 0.7693, -0.2852, -0.77, 0.1488, 0.6204, 0.5618, -0.75, 0.3491, 0.8319, 0.4492, 0.3258, 0.9544, 0.04069, 0.2956, 0.9544, 0.04069, 0.2956, 0.1781, -0.9148, -0.3626, 0.5618, -0.75, 0.3491, -0.8881, -0.2694, -0.3724, -0.3595, 0.9222, 0.1422, -0.3924, 0.852, 0.3466, -0.3924, 0.852, 0.3466, -0.77, 0.1488, 0.6204, -0.8881, -0.2694, -0.3724, 0.1781, -0.9148, -0.3626, 0.9544, 0.04069, 0.2956, 0.8001, 0.2858, 0.5274, 0.8001, 0.2858, 0.5274, 0.6685, -0.6937, 0.2682, 0.1781, -0.9148, -0.3626, -0.1564, 0.772, 0.6161, -0.2714, -0.8919, 0.3617, 0.6685, -0.6937, 0.2682, 0.6685, -0.6937, 0.2682, 0.8001, 0.2858, 0.5274, -0.1564, 0.772, 0.6161, -0.884, -0.09244, 0.4582, -0.1564, 0.772, 0.6161, -0.3595, 0.9222, 0.1422, -0.3595, 0.9222, 0.1422, -0.8881, -0.2694, -0.3724, -0.884, -0.09244, 0.4582, 0.9265, 0.3554, -0.124, 0.5388, -0.5173, 0.665, 0.5006, -0.4265, 0.7534, 0.5006, -0.4265, 0.7534, 0.9716, 0.0005725, -0.2367, 0.9265, 0.3554, -0.124, -0.6947, 0.05649, -0.7171, -0.8635, -0.4492, 0.2294, -0.9521, 0.07413, 0.2965, -0.77, 0.1488, 0.6204, -0.7466, 0.4056, 0.5273, -0.4, -0.1699, 0.9006, -0.2841, -0.2201, 0.9332, -0.9521, 0.07413, 0.2965, -0.8635, -0.4492, 0.2294, -0.8635, -0.4492, 0.2294, -0.05231, -0.6876, 0.7242, -0.2841, -0.2201, 0.9332, -0.3595, 0.9222, 0.1422, 0.2092, 0.9392, 0.2721, -0.3924, 0.852, 0.3466, -0.3924, 0.852, 0.3466, 0.2092, 0.9392, 0.2721, 0.1627, 0.963, -0.2147, 0.1627, 0.963, -0.2147, -0.5717, 0.7693, -0.2852, -0.3924, 0.852, 0.3466, 0.1627, 0.963, -0.2147, 0.1454, 0.5788, -0.8024, -0.5717, 0.7693, -0.2852, 0.1377, 0.1227, -0.9828, -0.4787, -0.6166, -0.625, -0.6947, 0.05649, -0.7171, -0.6947, 0.05649, -0.7171, -0.9521, 0.07413, 0.2965, -0.5717, 0.7693, -0.2852, -0.9521, 0.07413, 0.2965, -0.4, -0.1699, 0.9006, -0.7466, 0.4056, 0.5273, -0.6947, 0.05649, -0.7171, 0.1454, 0.5788, -0.8024, 0.1377, 0.1227, -0.9828, 0.1454, 0.5788, -0.8024, 0.9265, 0.3554, -0.124, 0.9716, 0.0005725, -0.2367, -0.8635, -0.4492, 0.2294, -0.4787, -0.6166, -0.625, 0.05308, -0.9955, 0.07875, -0.4787, -0.6166, -0.625, 0.1077, -0.5183, -0.8484, 0.05308, -0.9955, 0.07875, 0.1077, -0.5183, -0.8484, 0.8081, -0.4663, -0.36, 0.05308, -0.9955, 0.07875, 0.1377, 0.1227, -0.9828, 0.9716, 0.0005725, -0.2367, 0.8081, -0.4663, -0.36, 0.9716, 0.0005725, -0.2367, 0.5006, -0.4265, 0.7534, 0.8081, -0.4663, -0.36, 0.1454, 0.5788, -0.8024, 0.9716, 0.0005725, -0.2367, 0.1377, 0.1227, -0.9828, 0.1454, 0.5788, -0.8024, -0.6947, 0.05649, -0.7171, -0.5717, 0.7693, -0.2852, -0.4, -0.1699, 0.9006, -0.9521, 0.07413, 0.2965, -0.2841, -0.2201, 0.9332, -0.4787, -0.6166, -0.625, 0.1377, 0.1227, -0.9828, 0.1077, -0.5183, -0.8484, 0.5006, -0.4265, 0.7534, 0.05308, -0.9955, 0.07875, 0.8081, -0.4663, -0.36, -0.05231, -0.6876, 0.7242, -0.8635, -0.4492, 0.2294, 0.05308, -0.9955, 0.07875, -0.5717, 0.7693, -0.2852, -0.9521, 0.07413, 0.2965, -0.7466, 0.4056, 0.5273, -0.77, 0.1488, 0.6204, -0.5717, 0.7693, -0.2852, -0.7466, 0.4056, 0.5273, 0.1627, 0.963, -0.2147, 0.8319, 0.4492, 0.3258, 0.9265, 0.3554, -0.124, 0.5618, -0.75, 0.3491, 0.9265, 0.3554, -0.124, 0.8319, 0.4492, 0.3258, -0.8881, -0.2694, -0.3724, -0.2714, -0.8919, 0.3617, -0.884, -0.09244, 0.4582, -0.2714, -0.8919, 0.3617, 0.1781, -0.9148, -0.3626, 0.6685, -0.6937, 0.2682, -0.2714, -0.8919, 0.3617, -0.1564, 0.772, 0.6161, -0.884, -0.09244, 0.4582, -0.5623, 0.8077, 0.177, -0.4474, 0.7513, -0.4851, -0.8753, 0.3113, -0.37, -0.6243, 0.5465, 0.5582, -0.7562, 0.06576, 0.651, -0.5822, 0.2472, 0.7745, 2.844e-06, 0.001499, -1.0, -0.8753, 0.3113, -0.37, 3.844e-05, 0.2693, -0.963, -0.8753, 0.3113, -0.37, -0.4474, 0.7513, -0.4851, 3.844e-05, 0.2693, -0.963, -0.8926, -0.09935, 0.4398, -0.7562, 0.06576, 0.651, -0.8753, 0.3113, -0.37, -0.7215, -0.59, 0.3624, -0.9325, -0.2113, -0.2929, 0.0003123, -0.9755, -0.2199, -0.9325, -0.2113, -0.2929, -0.8633, 0.01091, 0.5045, -0.8926, -0.09935, 0.4398, -0.8753, 0.3113, -0.37, -0.9325, -0.2113, -0.2929, -0.8926, -0.09935, 0.4398, -0.7562, 0.06576, 0.651, -0.6243, 0.5465, 0.5582, -0.8753, 0.3113, -0.37, -0.6056, 0.09149, 0.7905, -0.5822, 0.2472, 0.7745, -0.8926, -0.09935, 0.4398, -0.8926, -0.09935, 0.4398, -0.8633, 0.01091, 0.5045, -0.6056, 0.09149, 0.7905, -0.6056, 0.09149, 0.7905, -0.8633, 0.01091, 0.5045, -0.7215, -0.59, 0.3624, -0.5822, 0.2472, 0.7745, -0.7562, 0.06576, 0.651, -0.8926, -0.09935, 0.4398, 0.0001379, 0.8626, -0.5058, -0.5623, 0.8077, 0.177, 0.0001026, 0.7995, 0.6006, 8.58e-05, 0.5146, 0.8574, -0.6243, 0.5465, 0.5582, -0.5822, 0.2472, 0.7745, -0.5822, 0.2472, 0.7745, 7.659e-05, 0.409, 0.9125, 8.58e-05, 0.5146, 0.8574, -0.9325, -0.2113, -0.2929, -0.7215, -0.59, 0.3624, -0.8633, 0.01091, 0.5045, -0.8753, 0.3113, -0.37, -0.6243, 0.5465, 0.5582, -0.5623, 0.8077, 0.177, -0.5623, 0.8077, 0.177, -0.6243, 0.5465, 0.5582, 8.58e-05, 0.5146, 0.8574, 8.58e-05, 0.5146, 0.8574, 0.0001026, 0.7995, 0.6006, -0.5623, 0.8077, 0.177, 2.844e-06, 0.001499, -1.0, -0.9325, -0.2113, -0.2929, -0.8753, 0.3113, -0.37, -0.5623, 0.8077, 0.177, 0.0001379, 0.8626, -0.5058, -0.4474, 0.7513, -0.4851, -0.4474, 0.7513, -0.4851, 0.0001379, 0.8626, -0.5058, 3.844e-05, 0.2693, -0.963, 7.659e-05, 0.409, 0.9125, -0.5822, 0.2472, 0.7745, -0.6056, 0.09149, 0.7905, -0.6056, 0.09149, 0.7905, -0.0002695, 0.08702, 0.9962, 7.659e-05, 0.409, 0.9125, -0.6056, 0.09149, 0.7905, -0.7215, -0.59, 0.3624, 0.0002578, -0.6507, 0.7594, 0.0002578, -0.6507, 0.7594, -0.0002695, 0.08702, 0.9962, -0.6056, 0.09149, 0.7905, 0.0002578, -0.6507, 0.7594, -0.7215, -0.59, 0.3624, 0.0003123, -0.9755, -0.2199, -0.4023, -0.864, -0.3028, -0.4023, -0.864, -0.3028, -0.4023, -0.864, -0.3028, 0.5626, 0.8075, 0.177, 0.8754, 0.311, -0.37, 0.4477, 0.7512, -0.4851, 0.6245, 0.5463, 0.5582, 0.5823, 0.247, 0.7745, 0.7562, 0.06547, 0.651, 2.844e-06, 0.001499, -1.0, 3.844e-05, 0.2693, -0.963, 0.8754, 0.311, -0.37, 0.8754, 0.311, -0.37, 3.844e-05, 0.2693, -0.963, 0.4477, 0.7512, -0.4851, 0.8926, -0.09965, 0.4398, 0.8754, 0.311, -0.37, 0.7562, 0.06547, 0.651, 0.7228, -0.5886, 0.3621, 0.0003123, -0.9755, -0.2199, 0.9325, -0.2109, -0.2931, 0.9325, -0.2109, -0.2931, 0.8926, -0.09965, 0.4398, 0.8635, 0.01299, 0.5042, 0.8754, 0.311, -0.37, 0.8926, -0.09965, 0.4398, 0.9325, -0.2109, -0.2931, 0.7562, 0.06547, 0.651, 0.8754, 0.311, -0.37, 0.6245, 0.5463, 0.5582, 0.6057, 0.09223, 0.7903, 0.8635, 0.01299, 0.5042, 0.8926, -0.09965, 0.4398, 0.8926, -0.09965, 0.4398, 0.5823, 0.247, 0.7745, 0.6057, 0.09223, 0.7903, 0.6057, 0.09223, 0.7903, 0.7228, -0.5886, 0.3621, 0.8635, 0.01299, 0.5042, 0.5823, 0.247, 0.7745, 0.8926, -0.09965, 0.4398, 0.7562, 0.06547, 0.651, 0.0001379, 0.8626, -0.5058, 0.0001026, 0.7995, 0.6006, 0.5626, 0.8075, 0.177, 8.58e-05, 0.5146, 0.8574, 7.659e-05, 0.409, 0.9125, 0.5823, 0.247, 0.7745, 0.5823, 0.247, 0.7745, 0.6245, 0.5463, 0.5582, 8.58e-05, 0.5146, 0.8574, 0.9325, -0.2109, -0.2931, 0.8635, 0.01299, 0.5042, 0.7228, -0.5886, 0.3621, 0.8754, 0.311, -0.37, 0.5626, 0.8075, 0.177, 0.6245, 0.5463, 0.5582, 0.5626, 0.8075, 0.177, 0.0001026, 0.7995, 0.6006, 8.58e-05, 0.5146, 0.8574, 8.58e-05, 0.5146, 0.8574, 0.6245, 0.5463, 0.5582, 0.5626, 0.8075, 0.177, 2.844e-06, 0.001499, -1.0, 0.8754, 0.311, -0.37, 0.9325, -0.2109, -0.2931, 0.5626, 0.8075, 0.177, 0.4477, 0.7512, -0.4851, 0.0001379, 0.8626, -0.5058, 0.4477, 0.7512, -0.4851, 3.844e-05, 0.2693, -0.963, 0.0001379, 0.8626, -0.5058, 7.659e-05, 0.409, 0.9125, -0.0002695, 0.08702, 0.9962, 0.6057, 0.09223, 0.7903, 0.6057, 0.09223, 0.7903, 0.5823, 0.247, 0.7745, 7.659e-05, 0.409, 0.9125, 0.6057, 0.09223, 0.7903, -0.0002695, 0.08702, 0.9962, 0.0002578, -0.6507, 0.7594, 0.0002578, -0.6507, 0.7594, 0.7228, -0.5886, 0.3621, 0.6057, 0.09223, 0.7903, 0.0002578, -0.6507, 0.7594, 0.0003123, -0.9755, -0.2199, 0.7228, -0.5886, 0.3621, 0.4027, -0.8635, -0.3036, 0.4027, -0.8635, -0.3036, 0.4027, -0.8635, -0.3036])] * 3)])
arm_bip001 = bpy.data.armatures.new('Bip001')  # bones are not reproduced

# ---- objects
ob_bip001 = bpy.data.objects.new('Bip001', arm_bip001)
ob_bip001_footsteps = bpy.data.objects.new('Bip001 Footsteps', None)
ob_wk_worker = bpy.data.objects.new('WK_worker', me_mesh)

# ---- transforms, parenting, visibility, modifiers, constraints
ob_bip001.location = (2.22e-16, 0.04909, 0.7348)
ob_bip001.rotation_euler = (1.571, -0.0, 0.0)
ob_bip001_footsteps.parent = ob_bip001
ob_bip001_footsteps.location = (-1.284e-16, -0.7292, 4.843e-08)
ob_bip001_footsteps.scale = (0.0254, 0.0254, 0.0254)
ob_bip001_footsteps.color = (0.8, 0.8, 0.8, 1.0)
ob_wk_worker.parent = ob_bip001
ob_wk_worker.location = (3.174e-09, -0.7348, 0.04909)
ob_wk_worker.color = (0.8, 0.8, 0.8, 1.0)
_vg = ob_wk_worker.vertex_groups.new(name='Bip001 Pelvis')
for _i, _w in zip([0, 2, 3, 5, 6, 7, 8, 9, 11, 12, 16, 17, 24, 25, 26, 27, 65, 69, 72, 74, 75, 76, 80, 81, 82, 83, 84, 85, 89, 93, 96, 97, 98, 99, 100, 104, 105, 107, 109, 148], [0.7, 0.38, 0.6, 0.92, 0.8832, 0.043, 0.046, 0.6, 0.6, 0.041, 0.8648, 0.6, 0.36, 0.36, 0.64, 0.62, 0.9, 0.05, 0.05, 0.6, 0.6, 0.046, 0.92, 0.8648, 0.6, 0.6, 0.8832, 0.8832, 0.041, 0.043, 0.7, 0.6, 0.38, 0.6, 0.9, 0.36, 0.36, 0.62, 0.64, 0.92]): _vg.add([_i], _w, 'REPLACE')
_vg = ob_wk_worker.vertex_groups.new(name='Bip001 Spine')
for _i, _w in zip([1, 3, 4, 5, 6, 7, 8, 10, 11, 12, 13, 14, 15, 16, 17, 18, 64, 69, 70, 72, 74, 75, 76, 77, 78, 79, 80, 81, 82, 83, 84, 85, 86, 87, 88, 89, 90, 91, 92, 93, 94, 95, 99, 148], [0.5292, 0.4, 0.5632, 0.08, 0.08, 0.817, 0.874, 0.161, 0.4, 0.779, 0.6272, 0.105, 0.504, 0.08, 0.4, 0.92, 0.35, 0.95, 0.92, 0.95, 0.4, 0.4, 0.874, 0.5292, 0.6272, 1.0, 0.08, 0.08, 0.4, 0.4, 0.08, 0.08, 1.0, 0.5632, 0.161, 0.779, 0.105, 0.504, 0.35, 0.817, 0.92, 0.92, 0.4, 0.08]): _vg.add([_i], _w, 'REPLACE')
_vg = ob_wk_worker.vertex_groups.new(name='Bip001 Neck')
for _i, _w in zip([18, 70, 94, 95], [0.08, 0.08, 0.08, 0.08]): _vg.add([_i], _w, 'REPLACE')
_vg = ob_wk_worker.vertex_groups.new(name='Bip001 Head')
_vg.add([19, 71, 73, 101, 213, 214, 215, 216, 217, 218, 219, 220, 221, 222, 223, 224, 225, 226, 227, 228, 229, 230, 231, 232, 233, 234, 235, 236, 237, 238, 239, 240, 241, 242, 243], 1.0, 'REPLACE')
_vg = ob_wk_worker.vertex_groups.new(name='Bip001 L Clavicle')
for _i, _w in zip([76, 77, 78, 87, 88, 89, 90, 91, 92, 93], [0.08, 0.4508, 0.3528, 0.3168, 0.299, 0.18, 0.195, 0.262, 0.35, 0.14]): _vg.add([_i], _w, 'REPLACE')
_vg = ob_wk_worker.vertex_groups.new(name='Bip001 L UpperArm')
for _i, _w in zip([77, 78, 87, 88, 90, 91, 92, 134, 135, 139, 140, 143, 144, 145, 146, 147], [0.02, 0.02, 0.12, 0.54, 0.7, 0.234, 0.3, 0.02, 0.24, 0.24, 0.34, 0.76, 0.86, 0.66, 0.86, 0.24]): _vg.add([_i], _w, 'REPLACE')
_vg = ob_wk_worker.vertex_groups.new(name='Bip001 L Forearm')
for _i, _w in zip([131, 132, 134, 135, 137, 138, 139, 140, 143, 144, 145, 146, 147], [0.66, 0.66, 0.98, 0.76, 0.66, 0.66, 0.76, 0.66, 0.24, 0.14, 0.34, 0.14, 0.76]): _vg.add([_i], _w, 'REPLACE')
_vg = ob_wk_worker.vertex_groups.new(name='Bip001 L Hand')
for _i, _w in zip([130, 131, 132, 133, 136, 137, 138, 141, 142], [1.0, 0.34, 0.34, 1.0, 1.0, 0.34, 0.34, 1.0, 1.0]): _vg.add([_i], _w, 'REPLACE')
_vg = ob_wk_worker.vertex_groups.new(name='Bip001 R Clavicle')
for _i, _w in zip([1, 4, 7, 8, 10, 12, 13, 14, 15, 64], [0.4508, 0.3168, 0.14, 0.08, 0.299, 0.18, 0.3528, 0.195, 0.262, 0.35]): _vg.add([_i], _w, 'REPLACE')
_vg = ob_wk_worker.vertex_groups.new(name='Bip001 R UpperArm')
for _i, _w in zip([1, 4, 10, 13, 14, 15, 50, 51, 56, 57, 59, 60, 61, 62, 63, 64], [0.02, 0.12, 0.54, 0.02, 0.7, 0.234, 0.02, 0.24, 0.34, 0.24, 0.86, 0.76, 0.66, 0.86, 0.24, 0.3]): _vg.add([_i], _w, 'REPLACE')
_vg = ob_wk_worker.vertex_groups.new(name='Bip001 R Forearm')
for _i, _w in zip([48, 49, 50, 51, 54, 55, 56, 57, 59, 60, 61, 62, 63], [0.66, 0.66, 0.98, 0.76, 0.66, 0.66, 0.66, 0.76, 0.14, 0.24, 0.34, 0.14, 0.76]): _vg.add([_i], _w, 'REPLACE')
_vg = ob_wk_worker.vertex_groups.new(name='Bip001 R Hand')
for _i, _w in zip([46, 47, 48, 49, 52, 53, 54, 55, 58], [1.0, 1.0, 0.34, 0.34, 1.0, 1.0, 0.34, 0.34, 1.0]): _vg.add([_i], _w, 'REPLACE')
_vg = ob_wk_worker.vertex_groups.new(name='Bone_wood')
_vg.add([150, 151, 152, 153, 154, 155, 156, 157, 158, 159, 160, 161, 162, 163, 164, 165, 166, 167, 168, 169, 170, 171, 172, 173, 174, 175, 176, 177, 178, 179], 1.0, 'REPLACE')
_vg = ob_wk_worker.vertex_groups.new(name='Bone_bag')
_vg.add([180, 181, 182, 183, 184, 185, 186, 187, 188, 189, 190, 191, 192, 193, 194, 195, 196, 197, 198, 199, 200, 201, 202, 203, 204, 205, 206, 207, 208, 209, 210, 211, 212], 1.0, 'REPLACE')
_vg = ob_wk_worker.vertex_groups.new(name='Bip001 L Thigh')
for _i, _w in zip([81, 84, 96, 97, 98, 102, 103, 104, 105, 106, 107, 108, 109, 123, 124, 125, 129], [0.0552, 0.0368, 0.3, 0.4, 0.62, 0.82, 0.82, 0.64, 0.64, 0.82, 0.38, 0.82, 0.36, 0.24, 0.24, 0.24, 0.36]): _vg.add([_i], _w, 'REPLACE')
_vg = ob_wk_worker.vertex_groups.new(name='Bip001 L Calf')
for _i, _w in zip([102, 103, 106, 108, 110, 111, 112, 121, 122, 123, 124, 125, 127, 128, 129], [0.18, 0.18, 0.18, 0.18, 1.0, 1.0, 1.0, 0.7, 0.7, 0.76, 0.76, 0.76, 0.3, 0.3, 0.64]): _vg.add([_i], _w, 'REPLACE')
_vg = ob_wk_worker.vertex_groups.new(name='Bip001 L Foot')
for _i, _w in zip([113, 114, 115, 116, 117, 118, 119, 120, 121, 122, 126, 127, 128, 149], [1.0, 1.0, 1.0, 1.0, 1.0, 1.0, 1.0, 1.0, 0.3, 0.3, 1.0, 0.7, 0.7, 1.0]): _vg.add([_i], _w, 'REPLACE')
_vg = ob_wk_worker.vertex_groups.new(name='Bip001 R Thigh')
for _i, _w in zip([0, 2, 6, 9, 16, 20, 21, 22, 23, 24, 25, 26, 27, 42, 43, 44, 45, 65, 85, 100], [0.3, 0.62, 0.0368, 0.4, 0.0552, 0.82, 0.82, 0.82, 0.82, 0.64, 0.64, 0.36, 0.38, 0.24, 0.24, 0.36, 0.24, 0.1, 0.0368, 0.1]): _vg.add([_i], _w, 'REPLACE')
_vg = ob_wk_worker.vertex_groups.new(name='Bip001 R Calf')
for _i, _w in zip([20, 21, 22, 23, 28, 29, 30, 38, 39, 40, 41, 42, 43, 44, 45], [0.18, 0.18, 0.18, 0.18, 1.0, 1.0, 1.0, 0.7, 0.7, 0.3, 0.3, 0.76, 0.76, 0.64, 0.76]): _vg.add([_i], _w, 'REPLACE')
_vg = ob_wk_worker.vertex_groups.new(name='Bip001 R Foot')
for _i, _w in zip([31, 32, 33, 34, 35, 36, 37, 38, 39, 40, 41, 66, 67, 68], [1.0, 1.0, 1.0, 1.0, 1.0, 1.0, 1.0, 0.3, 0.3, 0.7, 0.7, 1.0, 1.0, 1.0]): _vg.add([_i], _w, 'REPLACE')
_m = ob_wk_worker.modifiers.new('Bip001', 'ARMATURE')
_m.object = ob_bip001

# ---- collection membership
scene.collection.objects.link(ob_bip001)
scene.collection.objects.link(ob_bip001_footsteps)
scene.collection.objects.link(ob_wk_worker)

# ---- scene / render settings (as saved in the file)
scene.frame_start = 1; scene.frame_end = 250; scene.frame_set(1)
scene.render.engine = 'BLENDER_EEVEE_NEXT'
scene.render.fps = 30
scene.cycles.use_denoising = False
scene.cycles.sampling_pattern = 'TABULATED_SOBOL'
scene.cycles.use_light_tree = False
scene.eevee.use_taa_reprojection = False
scene.eevee.gtao_distance = 0.84
scene.view_settings.view_transform = 'Standard'
bpy.context.view_layer.update()

# ---- added for rendering (the .blend has no active camera and no usable light): camera, sun
cam_auto = bpy.data.cameras.new('AutoCamera')
cam_auto.lens = 50.0
cam_auto.sensor_width = 36.0
cam_auto.clip_end = 1000.0
ob_auto_camera = bpy.data.objects.new('AutoCamera', cam_auto)
scene.collection.objects.link(ob_auto_camera)
ob_auto_camera.location = (2.23076, -2.68474, 2.53231)
ob_auto_camera.rotation_euler = (1.09748, -7.21219e-08, 0.694738)
scene.camera = ob_auto_camera
light_auto_sun = bpy.data.lights.new('AutoSun', 'SUN')
light_auto_sun.energy = 3.0
light_auto_sun.angle = 0.0523599
ob_auto_sun = bpy.data.objects.new('AutoSun', light_auto_sun)
scene.collection.objects.link(ob_auto_sun)
ob_auto_sun.rotation_euler = (0.872665, 0.174533, 0.523599)
bpy.context.view_layer.update()
